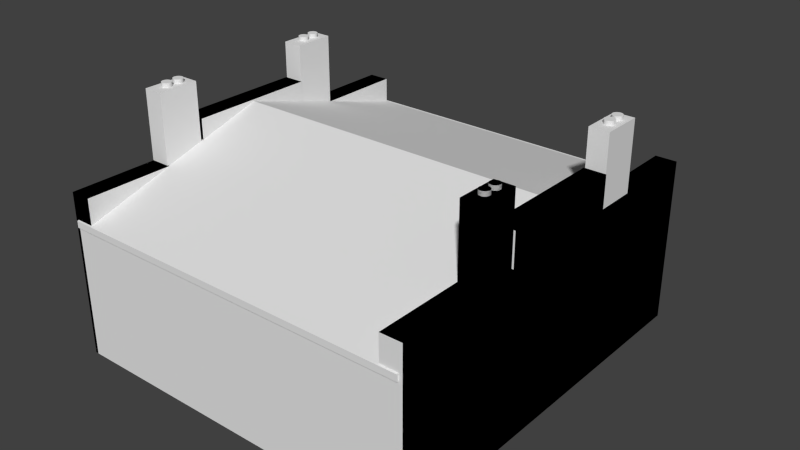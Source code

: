 # Source: house03.blend  (saved by Blender 2.76.0; exported with 4.5.12 LTS)
import bpy
from mathutils import Matrix  # noqa: F401  (used for matrix-valued properties, if any)

bpy.ops.wm.read_factory_settings(use_empty=True)
scene = bpy.context.scene
scene.name = 'Scene'

# ---- collections
col_collection_1 = bpy.data.collections.new('Collection 1'); scene.collection.children.link(col_collection_1)
col_collection_2 = bpy.data.collections.new('Collection 2'); scene.collection.children.link(col_collection_2)
col_collection_3 = bpy.data.collections.new('Collection 3'); scene.collection.children.link(col_collection_3)
col_collection_4 = bpy.data.collections.new('Collection 4'); scene.collection.children.link(col_collection_4)
col_collection_5 = bpy.data.collections.new('Collection 5'); scene.collection.children.link(col_collection_5)

# ---- materials (node trees are filled in below, after node groups)
mat_material = bpy.data.materials.new('Material')
mat_material.alpha_threshold = 0.0
mat_material.use_transparent_shadow = False
mat_material.roughness = 0.5
mat_material.line_color = (0.0, 0.0, 0.0, 1.0)

# ---- material node trees

# ---- world
world_world = bpy.data.worlds.new('World'); scene.world = world_world
world_world.color = (0.05088, 0.05088, 0.05088)
world_world.use_sun_shadow = False
world_world.sun_shadow_jitter_overblur = 0.0
world_world.cycles.sampling_method = 'MANUAL'
world_world.cycles.sample_map_resolution = 256

# ---- meshes
me_cylinder_009 = bpy.data.meshes.new('Cylinder.009')
me_cylinder_009.from_pydata([(0.0, 1.0, -1.0), (0.0, 1.0, 0.03556), (0.1951, 0.9808, -1.0), (0.1951, 0.9808, 0.03556), (0.3827, 0.9239, -1.0), (0.3827, 0.9239, 0.03556), (0.5556, 0.8315, -1.0), (0.5556, 0.8315, 0.03556), (0.7071, 0.7071, -1.0), (0.7071, 0.7071, 0.03556), (0.8315, 0.5556, -1.0), (0.8315, 0.5556, 0.03556), (0.9239, 0.3827, -1.0), (0.9239, 0.3827, 0.03556), (0.9808, 0.1951, -1.0), (0.9808, 0.1951, 0.03556), (1.0, 7.55e-08, -1.0), (1.0, 7.55e-08, 0.03556), (0.9808, -0.1951, -1.0), (0.9808, -0.1951, 0.03556), (0.9239, -0.3827, -1.0), (0.9239, -0.3827, 0.03556), (0.8315, -0.5556, -1.0), (0.8315, -0.5556, 0.03556), (0.7071, -0.7071, -1.0), (0.7071, -0.7071, 0.03556), (0.5556, -0.8315, -1.0), (0.5556, -0.8315, 0.03556), (0.3827, -0.9239, -1.0), (0.3827, -0.9239, 0.03556), (0.1951, -0.9808, -1.0), (0.1951, -0.9808, 0.03556), (-3.258e-07, -1.0, -1.0), (-3.258e-07, -1.0, 0.03556), (-0.1951, -0.9808, -1.0), (-0.1951, -0.9808, 0.03556), (-0.3827, -0.9239, -1.0), (-0.3827, -0.9239, 0.03556), (-0.5556, -0.8315, -1.0), (-0.5556, -0.8315, 0.03556), (-0.7071, -0.7071, -1.0), (-0.7071, -0.7071, 0.03556), (-0.8315, -0.5556, -1.0), (-0.8315, -0.5556, 0.03556), (-0.9239, -0.3827, -1.0), (-0.9239, -0.3827, 0.03556), (-0.9808, -0.1951, -1.0), (-0.9808, -0.1951, 0.03556), (-1.0, 9.656e-07, -1.0), (-1.0, 9.656e-07, 0.03556), (-0.9808, 0.1951, -1.0), (-0.9808, 0.1951, 0.03556), (-0.9239, 0.3827, -1.0), (-0.9239, 0.3827, 0.03556), (-0.8315, 0.5556, -1.0), (-0.8315, 0.5556, 0.03556), (-0.7071, 0.7071, -1.0), (-0.7071, 0.7071, 0.03556), (-0.5556, 0.8315, -1.0), (-0.5556, 0.8315, 0.03556), (-0.3827, 0.9239, -1.0), (-0.3827, 0.9239, 0.03556), (-0.1951, 0.9808, -1.0), (-0.1951, 0.9808, 0.03556)], [], [(0, 1, 3, 2), (2, 3, 5, 4), (4, 5, 7, 6), (6, 7, 9, 8), (8, 9, 11, 10), (10, 11, 13, 12), (12, 13, 15, 14), (14, 15, 17, 16), (16, 17, 19, 18), (18, 19, 21, 20), (20, 21, 23, 22), (22, 23, 25, 24), (24, 25, 27, 26), (26, 27, 29, 28), (28, 29, 31, 30), (30, 31, 33, 32), (32, 33, 35, 34), (34, 35, 37, 36), (36, 37, 39, 38), (38, 39, 41, 40), (40, 41, 43, 42), (42, 43, 45, 44), (44, 45, 47, 46), (46, 47, 49, 48), (48, 49, 51, 50), (50, 51, 53, 52), (52, 53, 55, 54), (54, 55, 57, 56), (56, 57, 59, 58), (58, 59, 61, 60), (3, 1, 63, 61, 59, 57, 55, 53, 51, 49, 47, 45, 43, 41, 39, 37, 35, 33, 31, 29, 27, 25, 23, 21, 19, 17, 15, 13, 11, 9, 7, 5), (62, 63, 1, 0), (60, 61, 63, 62), (0, 2, 4, 6, 8, 10, 12, 14, 16, 18, 20, 22, 24, 26, 28, 30, 32, 34, 36, 38, 40, 42, 44, 46, 48, 50, 52, 54, 56, 58, 60, 62)])
me_cylinder_009.use_remesh_preserve_volume = False
me_cylinder_009.use_remesh_preserve_attributes = False
me_cylinder_009.use_mirror_vertex_groups = False
me_cylinder_009.update()
me_cylinder_008 = bpy.data.meshes.new('Cylinder.008')
me_cylinder_008.from_pydata([(0.0, 1.0, -1.0), (0.0, 1.0, 0.03556), (0.1951, 0.9808, -1.0), (0.1951, 0.9808, 0.03556), (0.3827, 0.9239, -1.0), (0.3827, 0.9239, 0.03556), (0.5556, 0.8315, -1.0), (0.5556, 0.8315, 0.03556), (0.7071, 0.7071, -1.0), (0.7071, 0.7071, 0.03556), (0.8315, 0.5556, -1.0), (0.8315, 0.5556, 0.03556), (0.9239, 0.3827, -1.0), (0.9239, 0.3827, 0.03556), (0.9808, 0.1951, -1.0), (0.9808, 0.1951, 0.03556), (1.0, 7.55e-08, -1.0), (1.0, 7.55e-08, 0.03556), (0.9808, -0.1951, -1.0), (0.9808, -0.1951, 0.03556), (0.9239, -0.3827, -1.0), (0.9239, -0.3827, 0.03556), (0.8315, -0.5556, -1.0), (0.8315, -0.5556, 0.03556), (0.7071, -0.7071, -1.0), (0.7071, -0.7071, 0.03556), (0.5556, -0.8315, -1.0), (0.5556, -0.8315, 0.03556), (0.3827, -0.9239, -1.0), (0.3827, -0.9239, 0.03556), (0.1951, -0.9808, -1.0), (0.1951, -0.9808, 0.03556), (-3.258e-07, -1.0, -1.0), (-3.258e-07, -1.0, 0.03556), (-0.1951, -0.9808, -1.0), (-0.1951, -0.9808, 0.03556), (-0.3827, -0.9239, -1.0), (-0.3827, -0.9239, 0.03556), (-0.5556, -0.8315, -1.0), (-0.5556, -0.8315, 0.03556), (-0.7071, -0.7071, -1.0), (-0.7071, -0.7071, 0.03556), (-0.8315, -0.5556, -1.0), (-0.8315, -0.5556, 0.03556), (-0.9239, -0.3827, -1.0), (-0.9239, -0.3827, 0.03556), (-0.9808, -0.1951, -1.0), (-0.9808, -0.1951, 0.03556), (-1.0, 9.656e-07, -1.0), (-1.0, 9.656e-07, 0.03556), (-0.9808, 0.1951, -1.0), (-0.9808, 0.1951, 0.03556), (-0.9239, 0.3827, -1.0), (-0.9239, 0.3827, 0.03556), (-0.8315, 0.5556, -1.0), (-0.8315, 0.5556, 0.03556), (-0.7071, 0.7071, -1.0), (-0.7071, 0.7071, 0.03556), (-0.5556, 0.8315, -1.0), (-0.5556, 0.8315, 0.03556), (-0.3827, 0.9239, -1.0), (-0.3827, 0.9239, 0.03556), (-0.1951, 0.9808, -1.0), (-0.1951, 0.9808, 0.03556)], [], [(0, 1, 3, 2), (2, 3, 5, 4), (4, 5, 7, 6), (6, 7, 9, 8), (8, 9, 11, 10), (10, 11, 13, 12), (12, 13, 15, 14), (14, 15, 17, 16), (16, 17, 19, 18), (18, 19, 21, 20), (20, 21, 23, 22), (22, 23, 25, 24), (24, 25, 27, 26), (26, 27, 29, 28), (28, 29, 31, 30), (30, 31, 33, 32), (32, 33, 35, 34), (34, 35, 37, 36), (36, 37, 39, 38), (38, 39, 41, 40), (40, 41, 43, 42), (42, 43, 45, 44), (44, 45, 47, 46), (46, 47, 49, 48), (48, 49, 51, 50), (50, 51, 53, 52), (52, 53, 55, 54), (54, 55, 57, 56), (56, 57, 59, 58), (58, 59, 61, 60), (3, 1, 63, 61, 59, 57, 55, 53, 51, 49, 47, 45, 43, 41, 39, 37, 35, 33, 31, 29, 27, 25, 23, 21, 19, 17, 15, 13, 11, 9, 7, 5), (62, 63, 1, 0), (60, 61, 63, 62), (0, 2, 4, 6, 8, 10, 12, 14, 16, 18, 20, 22, 24, 26, 28, 30, 32, 34, 36, 38, 40, 42, 44, 46, 48, 50, 52, 54, 56, 58, 60, 62)])
me_cylinder_008.use_remesh_preserve_volume = False
me_cylinder_008.use_remesh_preserve_attributes = False
me_cylinder_008.use_mirror_vertex_groups = False
me_cylinder_008.update()
me_cylinder_007 = bpy.data.meshes.new('Cylinder.007')
me_cylinder_007.from_pydata([(0.0, 1.0, -1.0), (0.0, 1.0, 0.03556), (0.1951, 0.9808, -1.0), (0.1951, 0.9808, 0.03556), (0.3827, 0.9239, -1.0), (0.3827, 0.9239, 0.03556), (0.5556, 0.8315, -1.0), (0.5556, 0.8315, 0.03556), (0.7071, 0.7071, -1.0), (0.7071, 0.7071, 0.03556), (0.8315, 0.5556, -1.0), (0.8315, 0.5556, 0.03556), (0.9239, 0.3827, -1.0), (0.9239, 0.3827, 0.03556), (0.9808, 0.1951, -1.0), (0.9808, 0.1951, 0.03556), (1.0, 7.55e-08, -1.0), (1.0, 7.55e-08, 0.03556), (0.9808, -0.1951, -1.0), (0.9808, -0.1951, 0.03556), (0.9239, -0.3827, -1.0), (0.9239, -0.3827, 0.03556), (0.8315, -0.5556, -1.0), (0.8315, -0.5556, 0.03556), (0.7071, -0.7071, -1.0), (0.7071, -0.7071, 0.03556), (0.5556, -0.8315, -1.0), (0.5556, -0.8315, 0.03556), (0.3827, -0.9239, -1.0), (0.3827, -0.9239, 0.03556), (0.1951, -0.9808, -1.0), (0.1951, -0.9808, 0.03556), (-3.258e-07, -1.0, -1.0), (-3.258e-07, -1.0, 0.03556), (-0.1951, -0.9808, -1.0), (-0.1951, -0.9808, 0.03556), (-0.3827, -0.9239, -1.0), (-0.3827, -0.9239, 0.03556), (-0.5556, -0.8315, -1.0), (-0.5556, -0.8315, 0.03556), (-0.7071, -0.7071, -1.0), (-0.7071, -0.7071, 0.03556), (-0.8315, -0.5556, -1.0), (-0.8315, -0.5556, 0.03556), (-0.9239, -0.3827, -1.0), (-0.9239, -0.3827, 0.03556), (-0.9808, -0.1951, -1.0), (-0.9808, -0.1951, 0.03556), (-1.0, 9.656e-07, -1.0), (-1.0, 9.656e-07, 0.03556), (-0.9808, 0.1951, -1.0), (-0.9808, 0.1951, 0.03556), (-0.9239, 0.3827, -1.0), (-0.9239, 0.3827, 0.03556), (-0.8315, 0.5556, -1.0), (-0.8315, 0.5556, 0.03556), (-0.7071, 0.7071, -1.0), (-0.7071, 0.7071, 0.03556), (-0.5556, 0.8315, -1.0), (-0.5556, 0.8315, 0.03556), (-0.3827, 0.9239, -1.0), (-0.3827, 0.9239, 0.03556), (-0.1951, 0.9808, -1.0), (-0.1951, 0.9808, 0.03556)], [], [(0, 1, 3, 2), (2, 3, 5, 4), (4, 5, 7, 6), (6, 7, 9, 8), (8, 9, 11, 10), (10, 11, 13, 12), (12, 13, 15, 14), (14, 15, 17, 16), (16, 17, 19, 18), (18, 19, 21, 20), (20, 21, 23, 22), (22, 23, 25, 24), (24, 25, 27, 26), (26, 27, 29, 28), (28, 29, 31, 30), (30, 31, 33, 32), (32, 33, 35, 34), (34, 35, 37, 36), (36, 37, 39, 38), (38, 39, 41, 40), (40, 41, 43, 42), (42, 43, 45, 44), (44, 45, 47, 46), (46, 47, 49, 48), (48, 49, 51, 50), (50, 51, 53, 52), (52, 53, 55, 54), (54, 55, 57, 56), (56, 57, 59, 58), (58, 59, 61, 60), (3, 1, 63, 61, 59, 57, 55, 53, 51, 49, 47, 45, 43, 41, 39, 37, 35, 33, 31, 29, 27, 25, 23, 21, 19, 17, 15, 13, 11, 9, 7, 5), (62, 63, 1, 0), (60, 61, 63, 62), (0, 2, 4, 6, 8, 10, 12, 14, 16, 18, 20, 22, 24, 26, 28, 30, 32, 34, 36, 38, 40, 42, 44, 46, 48, 50, 52, 54, 56, 58, 60, 62)])
me_cylinder_007.use_remesh_preserve_volume = False
me_cylinder_007.use_remesh_preserve_attributes = False
me_cylinder_007.use_mirror_vertex_groups = False
me_cylinder_007.update()
me_cylinder_006 = bpy.data.meshes.new('Cylinder.006')
me_cylinder_006.from_pydata([(0.0, 1.0, -1.0), (0.0, 1.0, 0.03556), (0.1951, 0.9808, -1.0), (0.1951, 0.9808, 0.03556), (0.3827, 0.9239, -1.0), (0.3827, 0.9239, 0.03556), (0.5556, 0.8315, -1.0), (0.5556, 0.8315, 0.03556), (0.7071, 0.7071, -1.0), (0.7071, 0.7071, 0.03556), (0.8315, 0.5556, -1.0), (0.8315, 0.5556, 0.03556), (0.9239, 0.3827, -1.0), (0.9239, 0.3827, 0.03556), (0.9808, 0.1951, -1.0), (0.9808, 0.1951, 0.03556), (1.0, 7.55e-08, -1.0), (1.0, 7.55e-08, 0.03556), (0.9808, -0.1951, -1.0), (0.9808, -0.1951, 0.03556), (0.9239, -0.3827, -1.0), (0.9239, -0.3827, 0.03556), (0.8315, -0.5556, -1.0), (0.8315, -0.5556, 0.03556), (0.7071, -0.7071, -1.0), (0.7071, -0.7071, 0.03556), (0.5556, -0.8315, -1.0), (0.5556, -0.8315, 0.03556), (0.3827, -0.9239, -1.0), (0.3827, -0.9239, 0.03556), (0.1951, -0.9808, -1.0), (0.1951, -0.9808, 0.03556), (-3.258e-07, -1.0, -1.0), (-3.258e-07, -1.0, 0.03556), (-0.1951, -0.9808, -1.0), (-0.1951, -0.9808, 0.03556), (-0.3827, -0.9239, -1.0), (-0.3827, -0.9239, 0.03556), (-0.5556, -0.8315, -1.0), (-0.5556, -0.8315, 0.03556), (-0.7071, -0.7071, -1.0), (-0.7071, -0.7071, 0.03556), (-0.8315, -0.5556, -1.0), (-0.8315, -0.5556, 0.03556), (-0.9239, -0.3827, -1.0), (-0.9239, -0.3827, 0.03556), (-0.9808, -0.1951, -1.0), (-0.9808, -0.1951, 0.03556), (-1.0, 9.656e-07, -1.0), (-1.0, 9.656e-07, 0.03556), (-0.9808, 0.1951, -1.0), (-0.9808, 0.1951, 0.03556), (-0.9239, 0.3827, -1.0), (-0.9239, 0.3827, 0.03556), (-0.8315, 0.5556, -1.0), (-0.8315, 0.5556, 0.03556), (-0.7071, 0.7071, -1.0), (-0.7071, 0.7071, 0.03556), (-0.5556, 0.8315, -1.0), (-0.5556, 0.8315, 0.03556), (-0.3827, 0.9239, -1.0), (-0.3827, 0.9239, 0.03556), (-0.1951, 0.9808, -1.0), (-0.1951, 0.9808, 0.03556)], [], [(0, 1, 3, 2), (2, 3, 5, 4), (4, 5, 7, 6), (6, 7, 9, 8), (8, 9, 11, 10), (10, 11, 13, 12), (12, 13, 15, 14), (14, 15, 17, 16), (16, 17, 19, 18), (18, 19, 21, 20), (20, 21, 23, 22), (22, 23, 25, 24), (24, 25, 27, 26), (26, 27, 29, 28), (28, 29, 31, 30), (30, 31, 33, 32), (32, 33, 35, 34), (34, 35, 37, 36), (36, 37, 39, 38), (38, 39, 41, 40), (40, 41, 43, 42), (42, 43, 45, 44), (44, 45, 47, 46), (46, 47, 49, 48), (48, 49, 51, 50), (50, 51, 53, 52), (52, 53, 55, 54), (54, 55, 57, 56), (56, 57, 59, 58), (58, 59, 61, 60), (3, 1, 63, 61, 59, 57, 55, 53, 51, 49, 47, 45, 43, 41, 39, 37, 35, 33, 31, 29, 27, 25, 23, 21, 19, 17, 15, 13, 11, 9, 7, 5), (62, 63, 1, 0), (60, 61, 63, 62), (0, 2, 4, 6, 8, 10, 12, 14, 16, 18, 20, 22, 24, 26, 28, 30, 32, 34, 36, 38, 40, 42, 44, 46, 48, 50, 52, 54, 56, 58, 60, 62)])
me_cylinder_006.use_remesh_preserve_volume = False
me_cylinder_006.use_remesh_preserve_attributes = False
me_cylinder_006.use_mirror_vertex_groups = False
me_cylinder_006.update()
me_cylinder_005 = bpy.data.meshes.new('Cylinder.005')
me_cylinder_005.from_pydata([(0.0, 1.0, -1.0), (0.0, 1.0, 0.03556), (0.1951, 0.9808, -1.0), (0.1951, 0.9808, 0.03556), (0.3827, 0.9239, -1.0), (0.3827, 0.9239, 0.03556), (0.5556, 0.8315, -1.0), (0.5556, 0.8315, 0.03556), (0.7071, 0.7071, -1.0), (0.7071, 0.7071, 0.03556), (0.8315, 0.5556, -1.0), (0.8315, 0.5556, 0.03556), (0.9239, 0.3827, -1.0), (0.9239, 0.3827, 0.03556), (0.9808, 0.1951, -1.0), (0.9808, 0.1951, 0.03556), (1.0, 7.55e-08, -1.0), (1.0, 7.55e-08, 0.03556), (0.9808, -0.1951, -1.0), (0.9808, -0.1951, 0.03556), (0.9239, -0.3827, -1.0), (0.9239, -0.3827, 0.03556), (0.8315, -0.5556, -1.0), (0.8315, -0.5556, 0.03556), (0.7071, -0.7071, -1.0), (0.7071, -0.7071, 0.03556), (0.5556, -0.8315, -1.0), (0.5556, -0.8315, 0.03556), (0.3827, -0.9239, -1.0), (0.3827, -0.9239, 0.03556), (0.1951, -0.9808, -1.0), (0.1951, -0.9808, 0.03556), (-3.258e-07, -1.0, -1.0), (-3.258e-07, -1.0, 0.03556), (-0.1951, -0.9808, -1.0), (-0.1951, -0.9808, 0.03556), (-0.3827, -0.9239, -1.0), (-0.3827, -0.9239, 0.03556), (-0.5556, -0.8315, -1.0), (-0.5556, -0.8315, 0.03556), (-0.7071, -0.7071, -1.0), (-0.7071, -0.7071, 0.03556), (-0.8315, -0.5556, -1.0), (-0.8315, -0.5556, 0.03556), (-0.9239, -0.3827, -1.0), (-0.9239, -0.3827, 0.03556), (-0.9808, -0.1951, -1.0), (-0.9808, -0.1951, 0.03556), (-1.0, 9.656e-07, -1.0), (-1.0, 9.656e-07, 0.03556), (-0.9808, 0.1951, -1.0), (-0.9808, 0.1951, 0.03556), (-0.9239, 0.3827, -1.0), (-0.9239, 0.3827, 0.03556), (-0.8315, 0.5556, -1.0), (-0.8315, 0.5556, 0.03556), (-0.7071, 0.7071, -1.0), (-0.7071, 0.7071, 0.03556), (-0.5556, 0.8315, -1.0), (-0.5556, 0.8315, 0.03556), (-0.3827, 0.9239, -1.0), (-0.3827, 0.9239, 0.03556), (-0.1951, 0.9808, -1.0), (-0.1951, 0.9808, 0.03556)], [], [(0, 1, 3, 2), (2, 3, 5, 4), (4, 5, 7, 6), (6, 7, 9, 8), (8, 9, 11, 10), (10, 11, 13, 12), (12, 13, 15, 14), (14, 15, 17, 16), (16, 17, 19, 18), (18, 19, 21, 20), (20, 21, 23, 22), (22, 23, 25, 24), (24, 25, 27, 26), (26, 27, 29, 28), (28, 29, 31, 30), (30, 31, 33, 32), (32, 33, 35, 34), (34, 35, 37, 36), (36, 37, 39, 38), (38, 39, 41, 40), (40, 41, 43, 42), (42, 43, 45, 44), (44, 45, 47, 46), (46, 47, 49, 48), (48, 49, 51, 50), (50, 51, 53, 52), (52, 53, 55, 54), (54, 55, 57, 56), (56, 57, 59, 58), (58, 59, 61, 60), (3, 1, 63, 61, 59, 57, 55, 53, 51, 49, 47, 45, 43, 41, 39, 37, 35, 33, 31, 29, 27, 25, 23, 21, 19, 17, 15, 13, 11, 9, 7, 5), (62, 63, 1, 0), (60, 61, 63, 62), (0, 2, 4, 6, 8, 10, 12, 14, 16, 18, 20, 22, 24, 26, 28, 30, 32, 34, 36, 38, 40, 42, 44, 46, 48, 50, 52, 54, 56, 58, 60, 62)])
me_cylinder_005.use_remesh_preserve_volume = False
me_cylinder_005.use_remesh_preserve_attributes = False
me_cylinder_005.use_mirror_vertex_groups = False
me_cylinder_005.update()
me_cylinder_004 = bpy.data.meshes.new('Cylinder.004')
me_cylinder_004.from_pydata([(0.0, 1.0, -1.0), (0.0, 1.0, 0.03556), (0.1951, 0.9808, -1.0), (0.1951, 0.9808, 0.03556), (0.3827, 0.9239, -1.0), (0.3827, 0.9239, 0.03556), (0.5556, 0.8315, -1.0), (0.5556, 0.8315, 0.03556), (0.7071, 0.7071, -1.0), (0.7071, 0.7071, 0.03556), (0.8315, 0.5556, -1.0), (0.8315, 0.5556, 0.03556), (0.9239, 0.3827, -1.0), (0.9239, 0.3827, 0.03556), (0.9808, 0.1951, -1.0), (0.9808, 0.1951, 0.03556), (1.0, 7.55e-08, -1.0), (1.0, 7.55e-08, 0.03556), (0.9808, -0.1951, -1.0), (0.9808, -0.1951, 0.03556), (0.9239, -0.3827, -1.0), (0.9239, -0.3827, 0.03556), (0.8315, -0.5556, -1.0), (0.8315, -0.5556, 0.03556), (0.7071, -0.7071, -1.0), (0.7071, -0.7071, 0.03556), (0.5556, -0.8315, -1.0), (0.5556, -0.8315, 0.03556), (0.3827, -0.9239, -1.0), (0.3827, -0.9239, 0.03556), (0.1951, -0.9808, -1.0), (0.1951, -0.9808, 0.03556), (-3.258e-07, -1.0, -1.0), (-3.258e-07, -1.0, 0.03556), (-0.1951, -0.9808, -1.0), (-0.1951, -0.9808, 0.03556), (-0.3827, -0.9239, -1.0), (-0.3827, -0.9239, 0.03556), (-0.5556, -0.8315, -1.0), (-0.5556, -0.8315, 0.03556), (-0.7071, -0.7071, -1.0), (-0.7071, -0.7071, 0.03556), (-0.8315, -0.5556, -1.0), (-0.8315, -0.5556, 0.03556), (-0.9239, -0.3827, -1.0), (-0.9239, -0.3827, 0.03556), (-0.9808, -0.1951, -1.0), (-0.9808, -0.1951, 0.03556), (-1.0, 9.656e-07, -1.0), (-1.0, 9.656e-07, 0.03556), (-0.9808, 0.1951, -1.0), (-0.9808, 0.1951, 0.03556), (-0.9239, 0.3827, -1.0), (-0.9239, 0.3827, 0.03556), (-0.8315, 0.5556, -1.0), (-0.8315, 0.5556, 0.03556), (-0.7071, 0.7071, -1.0), (-0.7071, 0.7071, 0.03556), (-0.5556, 0.8315, -1.0), (-0.5556, 0.8315, 0.03556), (-0.3827, 0.9239, -1.0), (-0.3827, 0.9239, 0.03556), (-0.1951, 0.9808, -1.0), (-0.1951, 0.9808, 0.03556)], [], [(0, 1, 3, 2), (2, 3, 5, 4), (4, 5, 7, 6), (6, 7, 9, 8), (8, 9, 11, 10), (10, 11, 13, 12), (12, 13, 15, 14), (14, 15, 17, 16), (16, 17, 19, 18), (18, 19, 21, 20), (20, 21, 23, 22), (22, 23, 25, 24), (24, 25, 27, 26), (26, 27, 29, 28), (28, 29, 31, 30), (30, 31, 33, 32), (32, 33, 35, 34), (34, 35, 37, 36), (36, 37, 39, 38), (38, 39, 41, 40), (40, 41, 43, 42), (42, 43, 45, 44), (44, 45, 47, 46), (46, 47, 49, 48), (48, 49, 51, 50), (50, 51, 53, 52), (52, 53, 55, 54), (54, 55, 57, 56), (56, 57, 59, 58), (58, 59, 61, 60), (3, 1, 63, 61, 59, 57, 55, 53, 51, 49, 47, 45, 43, 41, 39, 37, 35, 33, 31, 29, 27, 25, 23, 21, 19, 17, 15, 13, 11, 9, 7, 5), (62, 63, 1, 0), (60, 61, 63, 62), (0, 2, 4, 6, 8, 10, 12, 14, 16, 18, 20, 22, 24, 26, 28, 30, 32, 34, 36, 38, 40, 42, 44, 46, 48, 50, 52, 54, 56, 58, 60, 62)])
me_cylinder_004.use_remesh_preserve_volume = False
me_cylinder_004.use_remesh_preserve_attributes = False
me_cylinder_004.use_mirror_vertex_groups = False
me_cylinder_004.update()
me_cylinder_003 = bpy.data.meshes.new('Cylinder.003')
me_cylinder_003.from_pydata([(0.0, 1.0, -1.0), (0.0, 1.0, 0.03556), (0.1951, 0.9808, -1.0), (0.1951, 0.9808, 0.03556), (0.3827, 0.9239, -1.0), (0.3827, 0.9239, 0.03556), (0.5556, 0.8315, -1.0), (0.5556, 0.8315, 0.03556), (0.7071, 0.7071, -1.0), (0.7071, 0.7071, 0.03556), (0.8315, 0.5556, -1.0), (0.8315, 0.5556, 0.03556), (0.9239, 0.3827, -1.0), (0.9239, 0.3827, 0.03556), (0.9808, 0.1951, -1.0), (0.9808, 0.1951, 0.03556), (1.0, 7.55e-08, -1.0), (1.0, 7.55e-08, 0.03556), (0.9808, -0.1951, -1.0), (0.9808, -0.1951, 0.03556), (0.9239, -0.3827, -1.0), (0.9239, -0.3827, 0.03556), (0.8315, -0.5556, -1.0), (0.8315, -0.5556, 0.03556), (0.7071, -0.7071, -1.0), (0.7071, -0.7071, 0.03556), (0.5556, -0.8315, -1.0), (0.5556, -0.8315, 0.03556), (0.3827, -0.9239, -1.0), (0.3827, -0.9239, 0.03556), (0.1951, -0.9808, -1.0), (0.1951, -0.9808, 0.03556), (-3.258e-07, -1.0, -1.0), (-3.258e-07, -1.0, 0.03556), (-0.1951, -0.9808, -1.0), (-0.1951, -0.9808, 0.03556), (-0.3827, -0.9239, -1.0), (-0.3827, -0.9239, 0.03556), (-0.5556, -0.8315, -1.0), (-0.5556, -0.8315, 0.03556), (-0.7071, -0.7071, -1.0), (-0.7071, -0.7071, 0.03556), (-0.8315, -0.5556, -1.0), (-0.8315, -0.5556, 0.03556), (-0.9239, -0.3827, -1.0), (-0.9239, -0.3827, 0.03556), (-0.9808, -0.1951, -1.0), (-0.9808, -0.1951, 0.03556), (-1.0, 9.656e-07, -1.0), (-1.0, 9.656e-07, 0.03556), (-0.9808, 0.1951, -1.0), (-0.9808, 0.1951, 0.03556), (-0.9239, 0.3827, -1.0), (-0.9239, 0.3827, 0.03556), (-0.8315, 0.5556, -1.0), (-0.8315, 0.5556, 0.03556), (-0.7071, 0.7071, -1.0), (-0.7071, 0.7071, 0.03556), (-0.5556, 0.8315, -1.0), (-0.5556, 0.8315, 0.03556), (-0.3827, 0.9239, -1.0), (-0.3827, 0.9239, 0.03556), (-0.1951, 0.9808, -1.0), (-0.1951, 0.9808, 0.03556)], [], [(0, 1, 3, 2), (2, 3, 5, 4), (4, 5, 7, 6), (6, 7, 9, 8), (8, 9, 11, 10), (10, 11, 13, 12), (12, 13, 15, 14), (14, 15, 17, 16), (16, 17, 19, 18), (18, 19, 21, 20), (20, 21, 23, 22), (22, 23, 25, 24), (24, 25, 27, 26), (26, 27, 29, 28), (28, 29, 31, 30), (30, 31, 33, 32), (32, 33, 35, 34), (34, 35, 37, 36), (36, 37, 39, 38), (38, 39, 41, 40), (40, 41, 43, 42), (42, 43, 45, 44), (44, 45, 47, 46), (46, 47, 49, 48), (48, 49, 51, 50), (50, 51, 53, 52), (52, 53, 55, 54), (54, 55, 57, 56), (56, 57, 59, 58), (58, 59, 61, 60), (3, 1, 63, 61, 59, 57, 55, 53, 51, 49, 47, 45, 43, 41, 39, 37, 35, 33, 31, 29, 27, 25, 23, 21, 19, 17, 15, 13, 11, 9, 7, 5), (62, 63, 1, 0), (60, 61, 63, 62), (0, 2, 4, 6, 8, 10, 12, 14, 16, 18, 20, 22, 24, 26, 28, 30, 32, 34, 36, 38, 40, 42, 44, 46, 48, 50, 52, 54, 56, 58, 60, 62)])
me_cylinder_003.use_remesh_preserve_volume = False
me_cylinder_003.use_remesh_preserve_attributes = False
me_cylinder_003.use_mirror_vertex_groups = False
me_cylinder_003.update()
me_cylinder_002 = bpy.data.meshes.new('Cylinder.002')
me_cylinder_002.from_pydata([(0.0, 1.0, -1.0), (0.0, 1.0, 0.03556), (0.1951, 0.9808, -1.0), (0.1951, 0.9808, 0.03556), (0.3827, 0.9239, -1.0), (0.3827, 0.9239, 0.03556), (0.5556, 0.8315, -1.0), (0.5556, 0.8315, 0.03556), (0.7071, 0.7071, -1.0), (0.7071, 0.7071, 0.03556), (0.8315, 0.5556, -1.0), (0.8315, 0.5556, 0.03556), (0.9239, 0.3827, -1.0), (0.9239, 0.3827, 0.03556), (0.9808, 0.1951, -1.0), (0.9808, 0.1951, 0.03556), (1.0, 7.55e-08, -1.0), (1.0, 7.55e-08, 0.03556), (0.9808, -0.1951, -1.0), (0.9808, -0.1951, 0.03556), (0.9239, -0.3827, -1.0), (0.9239, -0.3827, 0.03556), (0.8315, -0.5556, -1.0), (0.8315, -0.5556, 0.03556), (0.7071, -0.7071, -1.0), (0.7071, -0.7071, 0.03556), (0.5556, -0.8315, -1.0), (0.5556, -0.8315, 0.03556), (0.3827, -0.9239, -1.0), (0.3827, -0.9239, 0.03556), (0.1951, -0.9808, -1.0), (0.1951, -0.9808, 0.03556), (-3.258e-07, -1.0, -1.0), (-3.258e-07, -1.0, 0.03556), (-0.1951, -0.9808, -1.0), (-0.1951, -0.9808, 0.03556), (-0.3827, -0.9239, -1.0), (-0.3827, -0.9239, 0.03556), (-0.5556, -0.8315, -1.0), (-0.5556, -0.8315, 0.03556), (-0.7071, -0.7071, -1.0), (-0.7071, -0.7071, 0.03556), (-0.8315, -0.5556, -1.0), (-0.8315, -0.5556, 0.03556), (-0.9239, -0.3827, -1.0), (-0.9239, -0.3827, 0.03556), (-0.9808, -0.1951, -1.0), (-0.9808, -0.1951, 0.03556), (-1.0, 9.656e-07, -1.0), (-1.0, 9.656e-07, 0.03556), (-0.9808, 0.1951, -1.0), (-0.9808, 0.1951, 0.03556), (-0.9239, 0.3827, -1.0), (-0.9239, 0.3827, 0.03556), (-0.8315, 0.5556, -1.0), (-0.8315, 0.5556, 0.03556), (-0.7071, 0.7071, -1.0), (-0.7071, 0.7071, 0.03556), (-0.5556, 0.8315, -1.0), (-0.5556, 0.8315, 0.03556), (-0.3827, 0.9239, -1.0), (-0.3827, 0.9239, 0.03556), (-0.1951, 0.9808, -1.0), (-0.1951, 0.9808, 0.03556)], [], [(0, 1, 3, 2), (2, 3, 5, 4), (4, 5, 7, 6), (6, 7, 9, 8), (8, 9, 11, 10), (10, 11, 13, 12), (12, 13, 15, 14), (14, 15, 17, 16), (16, 17, 19, 18), (18, 19, 21, 20), (20, 21, 23, 22), (22, 23, 25, 24), (24, 25, 27, 26), (26, 27, 29, 28), (28, 29, 31, 30), (30, 31, 33, 32), (32, 33, 35, 34), (34, 35, 37, 36), (36, 37, 39, 38), (38, 39, 41, 40), (40, 41, 43, 42), (42, 43, 45, 44), (44, 45, 47, 46), (46, 47, 49, 48), (48, 49, 51, 50), (50, 51, 53, 52), (52, 53, 55, 54), (54, 55, 57, 56), (56, 57, 59, 58), (58, 59, 61, 60), (3, 1, 63, 61, 59, 57, 55, 53, 51, 49, 47, 45, 43, 41, 39, 37, 35, 33, 31, 29, 27, 25, 23, 21, 19, 17, 15, 13, 11, 9, 7, 5), (62, 63, 1, 0), (60, 61, 63, 62), (0, 2, 4, 6, 8, 10, 12, 14, 16, 18, 20, 22, 24, 26, 28, 30, 32, 34, 36, 38, 40, 42, 44, 46, 48, 50, 52, 54, 56, 58, 60, 62)])
me_cylinder_002.use_remesh_preserve_volume = False
me_cylinder_002.use_remesh_preserve_attributes = False
me_cylinder_002.use_mirror_vertex_groups = False
me_cylinder_002.update()
me_cylinder_001 = bpy.data.meshes.new('Cylinder.001')
me_cylinder_001.from_pydata([(0.0, 1.0, -1.0), (0.0, 1.0, 0.03556), (0.1951, 0.9808, -1.0), (0.1951, 0.9808, 0.03556), (0.3827, 0.9239, -1.0), (0.3827, 0.9239, 0.03556), (0.5556, 0.8315, -1.0), (0.5556, 0.8315, 0.03556), (0.7071, 0.7071, -1.0), (0.7071, 0.7071, 0.03556), (0.8315, 0.5556, -1.0), (0.8315, 0.5556, 0.03556), (0.9239, 0.3827, -1.0), (0.9239, 0.3827, 0.03556), (0.9808, 0.1951, -1.0), (0.9808, 0.1951, 0.03556), (1.0, 7.55e-08, -1.0), (1.0, 7.55e-08, 0.03556), (0.9808, -0.1951, -1.0), (0.9808, -0.1951, 0.03556), (0.9239, -0.3827, -1.0), (0.9239, -0.3827, 0.03556), (0.8315, -0.5556, -1.0), (0.8315, -0.5556, 0.03556), (0.7071, -0.7071, -1.0), (0.7071, -0.7071, 0.03556), (0.5556, -0.8315, -1.0), (0.5556, -0.8315, 0.03556), (0.3827, -0.9239, -1.0), (0.3827, -0.9239, 0.03556), (0.1951, -0.9808, -1.0), (0.1951, -0.9808, 0.03556), (-3.258e-07, -1.0, -1.0), (-3.258e-07, -1.0, 0.03556), (-0.1951, -0.9808, -1.0), (-0.1951, -0.9808, 0.03556), (-0.3827, -0.9239, -1.0), (-0.3827, -0.9239, 0.03556), (-0.5556, -0.8315, -1.0), (-0.5556, -0.8315, 0.03556), (-0.7071, -0.7071, -1.0), (-0.7071, -0.7071, 0.03556), (-0.8315, -0.5556, -1.0), (-0.8315, -0.5556, 0.03556), (-0.9239, -0.3827, -1.0), (-0.9239, -0.3827, 0.03556), (-0.9808, -0.1951, -1.0), (-0.9808, -0.1951, 0.03556), (-1.0, 9.656e-07, -1.0), (-1.0, 9.656e-07, 0.03556), (-0.9808, 0.1951, -1.0), (-0.9808, 0.1951, 0.03556), (-0.9239, 0.3827, -1.0), (-0.9239, 0.3827, 0.03556), (-0.8315, 0.5556, -1.0), (-0.8315, 0.5556, 0.03556), (-0.7071, 0.7071, -1.0), (-0.7071, 0.7071, 0.03556), (-0.5556, 0.8315, -1.0), (-0.5556, 0.8315, 0.03556), (-0.3827, 0.9239, -1.0), (-0.3827, 0.9239, 0.03556), (-0.1951, 0.9808, -1.0), (-0.1951, 0.9808, 0.03556)], [], [(0, 1, 3, 2), (2, 3, 5, 4), (4, 5, 7, 6), (6, 7, 9, 8), (8, 9, 11, 10), (10, 11, 13, 12), (12, 13, 15, 14), (14, 15, 17, 16), (16, 17, 19, 18), (18, 19, 21, 20), (20, 21, 23, 22), (22, 23, 25, 24), (24, 25, 27, 26), (26, 27, 29, 28), (28, 29, 31, 30), (30, 31, 33, 32), (32, 33, 35, 34), (34, 35, 37, 36), (36, 37, 39, 38), (38, 39, 41, 40), (40, 41, 43, 42), (42, 43, 45, 44), (44, 45, 47, 46), (46, 47, 49, 48), (48, 49, 51, 50), (50, 51, 53, 52), (52, 53, 55, 54), (54, 55, 57, 56), (56, 57, 59, 58), (58, 59, 61, 60), (3, 1, 63, 61, 59, 57, 55, 53, 51, 49, 47, 45, 43, 41, 39, 37, 35, 33, 31, 29, 27, 25, 23, 21, 19, 17, 15, 13, 11, 9, 7, 5), (62, 63, 1, 0), (60, 61, 63, 62), (0, 2, 4, 6, 8, 10, 12, 14, 16, 18, 20, 22, 24, 26, 28, 30, 32, 34, 36, 38, 40, 42, 44, 46, 48, 50, 52, 54, 56, 58, 60, 62)])
me_cylinder_001.use_remesh_preserve_volume = False
me_cylinder_001.use_remesh_preserve_attributes = False
me_cylinder_001.use_mirror_vertex_groups = False
me_cylinder_001.update()
me_cylinder = bpy.data.meshes.new('Cylinder')
me_cylinder.from_pydata([(0.0, 1.0, -1.0), (0.0, 1.0, 0.03556), (0.1951, 0.9808, -1.0), (0.1951, 0.9808, 0.03556), (0.3827, 0.9239, -1.0), (0.3827, 0.9239, 0.03556), (0.5556, 0.8315, -1.0), (0.5556, 0.8315, 0.03556), (0.7071, 0.7071, -1.0), (0.7071, 0.7071, 0.03556), (0.8315, 0.5556, -1.0), (0.8315, 0.5556, 0.03556), (0.9239, 0.3827, -1.0), (0.9239, 0.3827, 0.03556), (0.9808, 0.1951, -1.0), (0.9808, 0.1951, 0.03556), (1.0, 7.55e-08, -1.0), (1.0, 7.55e-08, 0.03556), (0.9808, -0.1951, -1.0), (0.9808, -0.1951, 0.03556), (0.9239, -0.3827, -1.0), (0.9239, -0.3827, 0.03556), (0.8315, -0.5556, -1.0), (0.8315, -0.5556, 0.03556), (0.7071, -0.7071, -1.0), (0.7071, -0.7071, 0.03556), (0.5556, -0.8315, -1.0), (0.5556, -0.8315, 0.03556), (0.3827, -0.9239, -1.0), (0.3827, -0.9239, 0.03556), (0.1951, -0.9808, -1.0), (0.1951, -0.9808, 0.03556), (-3.258e-07, -1.0, -1.0), (-3.258e-07, -1.0, 0.03556), (-0.1951, -0.9808, -1.0), (-0.1951, -0.9808, 0.03556), (-0.3827, -0.9239, -1.0), (-0.3827, -0.9239, 0.03556), (-0.5556, -0.8315, -1.0), (-0.5556, -0.8315, 0.03556), (-0.7071, -0.7071, -1.0), (-0.7071, -0.7071, 0.03556), (-0.8315, -0.5556, -1.0), (-0.8315, -0.5556, 0.03556), (-0.9239, -0.3827, -1.0), (-0.9239, -0.3827, 0.03556), (-0.9808, -0.1951, -1.0), (-0.9808, -0.1951, 0.03556), (-1.0, 9.656e-07, -1.0), (-1.0, 9.656e-07, 0.03556), (-0.9808, 0.1951, -1.0), (-0.9808, 0.1951, 0.03556), (-0.9239, 0.3827, -1.0), (-0.9239, 0.3827, 0.03556), (-0.8315, 0.5556, -1.0), (-0.8315, 0.5556, 0.03556), (-0.7071, 0.7071, -1.0), (-0.7071, 0.7071, 0.03556), (-0.5556, 0.8315, -1.0), (-0.5556, 0.8315, 0.03556), (-0.3827, 0.9239, -1.0), (-0.3827, 0.9239, 0.03556), (-0.1951, 0.9808, -1.0), (-0.1951, 0.9808, 0.03556)], [], [(0, 1, 3, 2), (2, 3, 5, 4), (4, 5, 7, 6), (6, 7, 9, 8), (8, 9, 11, 10), (10, 11, 13, 12), (12, 13, 15, 14), (14, 15, 17, 16), (16, 17, 19, 18), (18, 19, 21, 20), (20, 21, 23, 22), (22, 23, 25, 24), (24, 25, 27, 26), (26, 27, 29, 28), (28, 29, 31, 30), (30, 31, 33, 32), (32, 33, 35, 34), (34, 35, 37, 36), (36, 37, 39, 38), (38, 39, 41, 40), (40, 41, 43, 42), (42, 43, 45, 44), (44, 45, 47, 46), (46, 47, 49, 48), (48, 49, 51, 50), (50, 51, 53, 52), (52, 53, 55, 54), (54, 55, 57, 56), (56, 57, 59, 58), (58, 59, 61, 60), (3, 1, 63, 61, 59, 57, 55, 53, 51, 49, 47, 45, 43, 41, 39, 37, 35, 33, 31, 29, 27, 25, 23, 21, 19, 17, 15, 13, 11, 9, 7, 5), (62, 63, 1, 0), (60, 61, 63, 62), (0, 2, 4, 6, 8, 10, 12, 14, 16, 18, 20, 22, 24, 26, 28, 30, 32, 34, 36, 38, 40, 42, 44, 46, 48, 50, 52, 54, 56, 58, 60, 62)])
me_cylinder.use_remesh_preserve_volume = False
me_cylinder.use_remesh_preserve_attributes = False
me_cylinder.use_mirror_vertex_groups = False
me_cylinder.update()
me_cube = bpy.data.meshes.new('Cube')
me_cube.from_pydata([(1.003, 1.0, 0.0), (1.003, -1.0, 0.0), (-0.9972, 1.0, 2.0), (1.003, 1.0, 2.0), (1.003, -1.0, 2.0), (1.021, 1.0, -1.844e-08), (1.021, -1.0, -1.844e-08), (1.021, 1.0, 2.0), (1.021, -1.0, 2.0), (-1.015, 1.0, 2.0), (1.003, 0.3333, 0.0), (1.003, -0.3333, 0.0), (1.003, 0.3333, 2.0), (1.003, -0.3333, 2.0), (1.021, 0.3333, -1.844e-08), (1.021, -0.3333, -1.844e-08), (1.021, 0.3333, 2.0), (1.021, -0.3333, 2.0), (1.003, -0.3333, 2.0), (1.003, -1.0, 2.0), (1.021, -1.0, 2.0), (1.021, -0.3333, 2.0), (1.003, 1.0, 2.0), (1.003, 0.3333, 2.0), (1.021, 0.3333, 2.0), (1.021, 1.0, 2.0), (1.003, 0.3333, 2.0), (1.003, -0.3333, 2.0), (1.021, -0.3333, 2.0), (1.021, 0.3333, 2.0), (1.003, -0.3333, 2.5), (1.003, -1.0, 2.5), (1.021, -1.0, 2.5), (1.021, -0.3333, 2.5), (1.003, 1.0, 2.5), (1.003, 0.3333, 2.5), (1.021, 0.3333, 2.5), (1.021, 1.0, 2.5), (1.003, 0.3333, 2.5), (1.003, -0.3333, 2.5), (1.021, -0.3333, 2.5), (1.021, 0.3333, 2.5), (1.003, -0.3333, 3.0), (1.003, 0.3333, 3.0), (1.021, -0.3333, 3.0), (1.021, 0.3333, 3.0), (0.9028, -1.0, 2.0), (0.9028, -1.0, 2.5), (0.9028, -0.3333, 2.5), (0.9028, -0.3333, 2.0), (0.9028, 0.3333, 2.0), (0.9028, 0.3333, 2.5), (0.9028, 1.0, 2.5), (0.9028, 1.0, 2.0), (0.9028, 0.3333, 2.5), (0.9028, -0.3333, 2.5), (0.9028, -0.3333, 3.0), (0.9028, 0.3333, 3.0), (1.003, -0.3333, 2.5), (1.003, -1.0, 2.5), (1.021, -1.0, 2.5), (1.021, -0.3333, 2.5), (1.003, 1.0, 2.5), (1.003, 0.3333, 2.5), (1.021, 0.3333, 2.5), (1.021, 1.0, 2.5), (1.003, -0.3333, 3.0), (1.003, 0.3333, 3.0), (1.021, -0.3333, 3.0), (1.021, 0.3333, 3.0), (0.9028, -1.0, 2.5), (0.9028, -0.3333, 2.5), (0.9028, 0.3333, 2.5), (0.9028, 1.0, 2.5), (0.9028, -0.3333, 3.0), (0.9028, 0.3333, 3.0), (1.003, 1.0, 0.0), (1.003, 1.0, 2.0), (1.021, 1.0, -1.844e-08), (1.021, -1.0, -1.844e-08), (1.021, 1.0, 2.0), (1.021, -1.0, 2.0), (1.021, 0.3333, -1.844e-08), (1.021, -0.3333, -1.844e-08), (1.021, 0.3333, 2.0), (1.021, -0.3333, 2.0), (1.021, -1.0, 2.0), (1.021, -0.3333, 2.0), (1.003, 1.0, 2.0), (1.021, 0.3333, 2.0), (1.021, 1.0, 2.0), (1.021, -0.3333, 2.0), (1.021, 0.3333, 2.0), (1.003, -0.3333, 2.5), (1.003, -1.0, 2.5), (1.021, -1.0, 2.5), (1.021, -0.3333, 2.5), (1.003, 1.0, 2.5), (1.021, 0.3333, 2.5), (1.021, 1.0, 2.5), (1.003, 0.3333, 2.5), (1.021, -0.3333, 2.5), (1.021, 0.3333, 2.5), (1.003, -0.3333, 3.0), (1.003, 0.3333, 3.0), (1.021, -0.3333, 3.0), (1.021, 0.3333, 3.0), (0.9028, -1.0, 2.5), (0.9028, -0.3333, 2.5), (0.9028, 1.0, 2.5), (0.9028, 1.0, 2.0), (0.9028, 0.3333, 2.5), (0.9028, -0.3333, 3.0), (0.9028, 0.3333, 3.0), (1.003, -0.3333, 2.5), (1.003, -1.0, 2.5), (1.021, -1.0, 2.5), (1.021, -0.3333, 2.5), (1.003, 1.0, 2.5), (1.003, 0.3333, 2.5), (1.021, 0.3333, 2.5), (1.021, 1.0, 2.5), (1.003, -0.3333, 3.0), (1.003, 0.3333, 3.0), (1.021, -0.3333, 3.0), (1.021, 0.3333, 3.0), (0.9028, -1.0, 2.5), (0.9028, -0.3333, 2.5), (0.9028, 0.3333, 2.5), (0.9028, 1.0, 2.5), (0.9028, -0.3333, 3.0), (0.9028, 0.3333, 3.0), (-1.0, -1.0, 0.0), (-1.0, 1.0, 0.0), (1.0, -1.0, 2.0), (-1.0, -1.0, 2.0), (-1.0, 1.0, 2.0), (-1.018, -1.0, -1.844e-08), (-1.018, 1.0, -1.844e-08), (-1.018, -1.0, 2.0), (-1.018, 1.0, 2.0), (1.018, -1.0, 2.0), (-1.0, -0.3333, 0.0), (-1.0, 0.3333, 0.0), (-1.0, -0.3333, 2.0), (-1.0, 0.3333, 2.0), (-1.018, -0.3333, -1.844e-08), (-1.018, 0.3333, -1.844e-08), (-1.018, -0.3333, 2.0), (-1.018, 0.3333, 2.0), (-1.0, 0.3333, 2.0), (-1.0, 1.0, 2.0), (-1.018, 1.0, 2.0), (-1.018, 0.3333, 2.0), (-1.0, -1.0, 2.0), (-1.0, -0.3333, 2.0), (-1.018, -0.3333, 2.0), (-1.018, -1.0, 2.0), (-1.0, -0.3333, 2.0), (-1.0, 0.3333, 2.0), (-1.018, 0.3333, 2.0), (-1.018, -0.3333, 2.0), (-1.0, 0.3333, 2.5), (-1.0, 1.0, 2.5), (-1.018, 1.0, 2.5), (-1.018, 0.3333, 2.5), (-1.0, -1.0, 2.5), (-1.0, -0.3333, 2.5), (-1.018, -0.3333, 2.5), (-1.018, -1.0, 2.5), (-1.0, -0.3333, 2.5), (-1.0, 0.3333, 2.5), (-1.018, 0.3333, 2.5), (-1.018, -0.3333, 2.5), (-1.0, 0.3333, 3.0), (-1.0, -0.3333, 3.0), (-1.018, 0.3333, 3.0), (-1.018, -0.3333, 3.0), (-0.9, 1.0, 2.0), (-0.9, 1.0, 2.5), (-0.9, 0.3333, 2.5), (-0.9, 0.3333, 2.0), (-0.9, -0.3333, 2.0), (-0.9, -0.3333, 2.5), (-0.9, -1.0, 2.5), (-0.9, -1.0, 2.0), (-0.9, -0.3333, 2.5), (-0.9, 0.3333, 2.5), (-0.9, 0.3333, 3.0), (-0.9, -0.3333, 3.0), (-1.0, 0.3333, 2.5), (-1.0, 1.0, 2.5), (-1.018, 1.0, 2.5), (-1.018, 0.3333, 2.5), (-1.0, -1.0, 2.5), (-1.0, -0.3333, 2.5), (-1.018, -0.3333, 2.5), (-1.018, -1.0, 2.5), (-1.0, 0.3333, 3.0), (-1.0, -0.3333, 3.0), (-1.018, 0.3333, 3.0), (-1.018, -0.3333, 3.0), (-0.9, 1.0, 2.5), (-0.9, 0.3333, 2.5), (-0.9, -0.3333, 2.5), (-0.9, -1.0, 2.5), (-0.9, 0.3333, 3.0), (-0.9, -0.3333, 3.0), (-1.0, -1.0, 0.0), (-1.0, -1.0, 2.0), (-1.018, -1.0, -1.844e-08), (-1.018, 1.0, -1.844e-08), (-1.018, -1.0, 2.0), (-1.018, 1.0, 2.0), (-1.018, -0.3333, -1.844e-08), (-1.018, 0.3333, -1.844e-08), (-1.018, -0.3333, 2.0), (-1.018, 0.3333, 2.0), (-1.018, 1.0, 2.0), (-1.018, 0.3333, 2.0), (-1.0, -1.0, 2.0), (-1.018, -0.3333, 2.0), (-1.018, -1.0, 2.0), (-1.018, 0.3333, 2.0), (-1.018, -0.3333, 2.0), (-1.0, 0.3333, 2.5), (-1.0, 1.0, 2.5), (-1.018, 1.0, 2.5), (-1.018, 0.3333, 2.5), (-1.0, -1.0, 2.5), (-1.018, -0.3333, 2.5), (-1.018, -1.0, 2.5), (-1.0, -0.3333, 2.5), (-1.018, 0.3333, 2.5), (-1.018, -0.3333, 2.5), (-1.0, 0.3333, 3.0), (-1.0, -0.3333, 3.0), (-1.018, 0.3333, 3.0), (-1.018, -0.3333, 3.0), (-0.9, 1.0, 2.5), (-0.9, 0.3333, 2.5), (-0.9, -1.0, 2.5), (-0.9, -1.0, 2.0), (-0.9, -0.3333, 2.5), (-0.9, 0.3333, 3.0), (-0.9, -0.3333, 3.0), (-1.0, 0.3333, 2.5), (-1.0, 1.0, 2.5), (-1.018, 1.0, 2.5), (-1.018, 0.3333, 2.5), (-1.0, -1.0, 2.5), (-1.0, -0.3333, 2.5), (-1.018, -0.3333, 2.5), (-1.018, -1.0, 2.5), (-1.0, 0.3333, 3.0), (-1.0, -0.3333, 3.0), (-1.018, 0.3333, 3.0), (-1.018, -0.3333, 3.0), (-0.9, 1.0, 2.5), (-0.9, 0.3333, 2.5), (-0.9, -0.3333, 2.5), (-0.9, -1.0, 2.5), (-0.9, 0.3333, 3.0), (-0.9, -0.3333, 3.0)], [(2, 9), (134, 141)], [(4, 1, 6, 8), (15, 17, 8, 6), (10, 0, 5, 14), (20, 32, 31, 19), (30, 31, 32, 33), (1, 11, 15, 6), (11, 10, 14, 15), (5, 7, 16, 14), (14, 16, 17, 15), (40, 41, 45, 44), (4, 19, 18, 13), (8, 20, 19, 4), (17, 21, 20, 8), (13, 18, 21, 17), (39, 40, 44, 42), (12, 23, 22, 3), (16, 24, 23, 12), (7, 25, 24, 16), (3, 22, 25, 7), (43, 42, 44, 45), (13, 27, 26, 12), (17, 28, 27, 13), (16, 29, 28, 17), (12, 26, 29, 16), (21, 33, 32, 20), (18, 30, 33, 21), (34, 35, 36, 37), (24, 36, 35, 23), (25, 37, 36, 24), (22, 34, 37, 25), (41, 38, 43, 45), (58, 71, 70, 59), (28, 40, 39, 27), (29, 41, 40, 28), (26, 38, 41, 29), (46, 47, 48, 49), (31, 47, 46, 19), (30, 48, 47, 31), (58, 59, 60, 61), (67, 66, 68, 69), (50, 51, 52, 53), (67, 75, 74, 66), (34, 52, 51, 35), (22, 53, 52, 34), (62, 63, 64, 65), (54, 55, 56, 57), (62, 73, 72, 63), (42, 56, 55, 39), (43, 57, 56, 42), (38, 54, 57, 43), (83, 85, 81, 79), (76, 77, 80, 78), (78, 80, 84, 82), (82, 84, 85, 83), (101, 102, 106, 105), (87, 96, 95, 86), (90, 99, 98, 89), (88, 97, 99, 90), (102, 100, 104, 106), (114, 127, 126, 115), (92, 102, 101, 91), (93, 108, 107, 94), (114, 115, 116, 117), (123, 122, 124, 125), (123, 131, 130, 122), (88, 110, 109, 97), (118, 119, 120, 121), (118, 129, 128, 119), (104, 113, 112, 103), (100, 111, 113, 104), (136, 133, 138, 140), (147, 149, 140, 138), (142, 132, 137, 146), (152, 164, 163, 151), (162, 163, 164, 165), (133, 143, 147, 138), (143, 142, 146, 147), (137, 139, 148, 146), (146, 148, 149, 147), (172, 173, 177, 176), (136, 151, 150, 145), (140, 152, 151, 136), (149, 153, 152, 140), (145, 150, 153, 149), (171, 172, 176, 174), (144, 155, 154, 135), (148, 156, 155, 144), (139, 157, 156, 148), (135, 154, 157, 139), (175, 174, 176, 177), (145, 159, 158, 144), (149, 160, 159, 145), (148, 161, 160, 149), (144, 158, 161, 148), (153, 165, 164, 152), (150, 162, 165, 153), (166, 167, 168, 169), (156, 168, 167, 155), (157, 169, 168, 156), (154, 166, 169, 157), (173, 170, 175, 177), (190, 203, 202, 191), (160, 172, 171, 159), (161, 173, 172, 160), (158, 170, 173, 161), (178, 179, 180, 181), (163, 179, 178, 151), (162, 180, 179, 163), (190, 191, 192, 193), (199, 198, 200, 201), (182, 183, 184, 185), (199, 207, 206, 198), (166, 184, 183, 167), (154, 185, 184, 166), (194, 195, 196, 197), (186, 187, 188, 189), (194, 205, 204, 195), (174, 188, 187, 171), (175, 189, 188, 174), (170, 186, 189, 175), (215, 217, 213, 211), (208, 209, 212, 210), (210, 212, 216, 214), (214, 216, 217, 215), (233, 234, 238, 237), (219, 228, 227, 218), (222, 231, 230, 221), (220, 229, 231, 222), (234, 232, 236, 238), (246, 259, 258, 247), (224, 234, 233, 223), (225, 240, 239, 226), (246, 247, 248, 249), (255, 254, 256, 257), (255, 263, 262, 254), (220, 242, 241, 229), (250, 251, 252, 253), (250, 261, 260, 251), (236, 245, 244, 235), (232, 243, 245, 236), (212, 210, 1, 4), (77, 76, 133, 136)])
me_cube.materials.append(mat_material)
me_cube.use_remesh_preserve_volume = False
me_cube.use_remesh_preserve_attributes = False
me_cube.use_mirror_vertex_groups = False
me_cube.update()
me_cube_001 = bpy.data.meshes.new('Cube.001')
me_cube_001.from_pydata([(-1.0, -1.0, -0.9), (-1.0, -1.0, -0.5), (-1.0, 1.0, -0.9), (-1.0, 1.0, -0.5), (1.0, -1.0, -0.9), (1.0, -1.0, -0.5), (1.0, 1.0, -0.9), (1.0, 1.0, -0.5), (-1.0, 0.0, 3.0), (0.0, 1.0, -0.5), (1.0, 0.0, 3.0), (0.0, -1.0, -0.5), (0.0, 0.0, 3.0), (-1.0, 1.01, -0.5), (-1.0, 1.01, -0.9), (0.0, 1.01, -0.5), (1.0, 1.01, -0.5), (1.0, 1.01, -0.9)], [(5, 7), (1, 3)], [(1, 8, 3, 2, 0), (6, 2, 14, 17), (7, 10, 5, 4, 6), (5, 11, 1, 0, 4), (12, 8, 1, 11, 5, 10), (8, 12, 10), (9, 3, 8, 12, 10, 7), (13, 15, 16, 17, 14), (9, 7, 16, 15), (3, 9, 15, 13), (2, 3, 13, 14), (7, 6, 17, 16)])
me_cube_001.use_remesh_preserve_volume = False
me_cube_001.use_remesh_preserve_attributes = False
me_cube_001.use_mirror_vertex_groups = False
me_cube_001.update()
me_cube_023 = bpy.data.meshes.new('Cube.023')
me_cube_023.from_pydata([(-1.0, -1.0, -1.0), (-1.0, -1.0, 1.0), (-1.0, 1.0, -1.0), (-1.0, 1.0, 1.0), (1.0, -1.0, -1.0), (1.0, 1.0, -1.0), (1.0, 1.0, 1.0), (-1.125, -1.0, 1.0), (-1.125, 1.0, 1.0), (-1.125, 1.0, -1.0), (-1.125, -1.0, -1.0), (1.125, 1.0, 1.0), (1.125, -1.0, 1.0), (1.125, -1.0, -1.0), (1.125, 1.0, -1.0), (-1.0, -1.0, -1.125), (-1.0, 1.0, -1.125), (1.0, 1.0, -1.125), (1.0, -1.0, -1.125), (1.0, -1.0, 1.2), (1.0, 1.0, 1.2), (-1.0, 1.0, 1.2), (-1.0, -1.0, 1.2), (-1.2, 1.0, -1.0), (-1.2, 1.0, -1.125), (-1.2, -1.0, -1.125), (-1.2, -1.0, -1.0), (1.2, -1.0, -1.0), (1.2, -1.0, -1.125), (1.2, 1.0, -1.125), (1.2, 1.0, -1.0), (1.125, 1.0, 1.0), (1.2, 1.0, 1.2), (1.2, -1.0, 1.2), (1.125, -1.0, 1.0), (-1.125, -1.0, 1.0), (-1.2, -1.0, 1.2), (-1.2, 1.0, 1.2), (-1.125, 1.0, 1.0), (-1.0, 1.0, 1.25), (1.0, 1.0, 1.25), (1.0, -1.0, 1.25), (-1.0, -1.0, 1.25), (1.2, -1.0, 1.25), (1.2, 1.0, 1.25), (-1.2, 1.0, 1.25), (-1.2, -1.0, 1.25), (-1.0, -0.2, 1.0), (-1.0, -0.2, -1.0), (1.0, -0.2, 1.0), (1.0, -0.2, -1.0)], [(1, 3), (0, 10), (4, 13), (19, 22), (19, 33), (22, 36)], [(5, 2, 48, 50), (15, 25, 24, 16, 17, 29, 28, 18), (23, 24, 25, 26), (7, 8, 9, 10), (2, 9, 8, 3), (11, 12, 13, 14), (6, 11, 14, 5), (31, 32, 33, 34), (20, 32, 31, 6, 3, 38, 37, 21), (3, 6, 49, 47), (2, 23, 26, 0), (27, 28, 29, 30), (16, 24, 23, 2, 5, 30, 29, 17), (4, 27, 30, 5), (47, 49, 50, 48), (35, 36, 37, 38), (40, 39, 45, 46, 42, 41, 43, 44), (6, 5, 50, 49), (33, 32, 44, 43), (2, 3, 47, 48), (37, 36, 46, 45), (21, 37, 45, 39, 40, 44, 32, 20)])
me_cube_023.use_remesh_preserve_volume = False
me_cube_023.use_remesh_preserve_attributes = False
me_cube_023.use_mirror_vertex_groups = False
me_cube_023.update()
me_cube_022 = bpy.data.meshes.new('Cube.022')
me_cube_022.from_pydata([(-1.0, -1.0, -1.0), (-1.0, -1.0, 1.0), (-1.0, 1.0, -1.0), (-1.0, 1.0, 1.0), (1.0, -1.0, -1.0), (1.0, 1.0, -1.0), (1.0, 1.0, 1.0), (-1.125, -1.0, 1.0), (-1.125, 1.0, 1.0), (-1.125, 1.0, -1.0), (-1.125, -1.0, -1.0), (1.125, 1.0, 1.0), (1.125, -1.0, 1.0), (1.125, -1.0, -1.0), (1.125, 1.0, -1.0), (-1.0, -1.0, -1.125), (-1.0, 1.0, -1.125), (1.0, 1.0, -1.125), (1.0, -1.0, -1.125), (1.0, -1.0, 1.2), (1.0, 1.0, 1.2), (-1.0, 1.0, 1.2), (-1.0, -1.0, 1.2), (-1.2, 1.0, -1.0), (-1.2, 1.0, -1.125), (-1.2, -1.0, -1.125), (-1.2, -1.0, -1.0), (1.2, -1.0, -1.0), (1.2, -1.0, -1.125), (1.2, 1.0, -1.125), (1.2, 1.0, -1.0), (1.125, 1.0, 1.0), (1.2, 1.0, 1.2), (1.2, -1.0, 1.2), (1.125, -1.0, 1.0), (-1.125, -1.0, 1.0), (-1.2, -1.0, 1.2), (-1.2, 1.0, 1.2), (-1.125, 1.0, 1.0), (-1.0, 1.0, 1.25), (1.0, 1.0, 1.25), (1.0, -1.0, 1.25), (-1.0, -1.0, 1.25), (1.2, -1.0, 1.25), (1.2, 1.0, 1.25), (-1.2, 1.0, 1.25), (-1.2, -1.0, 1.25), (-1.0, -0.2, 1.0), (-1.0, -0.2, -1.0), (1.0, -0.2, 1.0), (1.0, -0.2, -1.0)], [(1, 3), (0, 10), (4, 13), (19, 22), (19, 33), (22, 36)], [(5, 2, 48, 50), (15, 25, 24, 16, 17, 29, 28, 18), (23, 24, 25, 26), (7, 8, 9, 10), (2, 9, 8, 3), (11, 12, 13, 14), (6, 11, 14, 5), (31, 32, 33, 34), (20, 32, 31, 6, 3, 38, 37, 21), (3, 6, 49, 47), (2, 23, 26, 0), (27, 28, 29, 30), (16, 24, 23, 2, 5, 30, 29, 17), (4, 27, 30, 5), (47, 49, 50, 48), (35, 36, 37, 38), (40, 39, 45, 46, 42, 41, 43, 44), (6, 5, 50, 49), (33, 32, 44, 43), (2, 3, 47, 48), (37, 36, 46, 45), (21, 37, 45, 39, 40, 44, 32, 20)])
me_cube_022.use_remesh_preserve_volume = False
me_cube_022.use_remesh_preserve_attributes = False
me_cube_022.use_mirror_vertex_groups = False
me_cube_022.update()
me_cube_021 = bpy.data.meshes.new('Cube.021')
me_cube_021.from_pydata([(-1.0, -1.0, -1.0), (-1.0, -1.0, 1.0), (-1.0, 1.0, -1.0), (-1.0, 1.0, 1.0), (1.0, -1.0, -1.0), (1.0, 1.0, -1.0), (1.0, 1.0, 1.0), (-1.125, -1.0, 1.0), (-1.125, 1.0, 1.0), (-1.125, 1.0, -1.0), (-1.125, -1.0, -1.0), (1.125, 1.0, 1.0), (1.125, -1.0, 1.0), (1.125, -1.0, -1.0), (1.125, 1.0, -1.0), (-1.0, -1.0, -1.125), (-1.0, 1.0, -1.125), (1.0, 1.0, -1.125), (1.0, -1.0, -1.125), (1.0, -1.0, 1.2), (1.0, 1.0, 1.2), (-1.0, 1.0, 1.2), (-1.0, -1.0, 1.2), (-1.2, 1.0, -1.0), (-1.2, 1.0, -1.125), (-1.2, -1.0, -1.125), (-1.2, -1.0, -1.0), (1.2, -1.0, -1.0), (1.2, -1.0, -1.125), (1.2, 1.0, -1.125), (1.2, 1.0, -1.0), (1.125, 1.0, 1.0), (1.2, 1.0, 1.2), (1.2, -1.0, 1.2), (1.125, -1.0, 1.0), (-1.125, -1.0, 1.0), (-1.2, -1.0, 1.2), (-1.2, 1.0, 1.2), (-1.125, 1.0, 1.0), (-1.0, 1.0, 1.25), (1.0, 1.0, 1.25), (1.0, -1.0, 1.25), (-1.0, -1.0, 1.25), (1.2, -1.0, 1.25), (1.2, 1.0, 1.25), (-1.2, 1.0, 1.25), (-1.2, -1.0, 1.25), (-1.0, -0.2, 1.0), (-1.0, -0.2, -1.0), (1.0, -0.2, 1.0), (1.0, -0.2, -1.0)], [(1, 3), (0, 10), (4, 13), (19, 22), (19, 33), (22, 36)], [(5, 2, 48, 50), (15, 25, 24, 16, 17, 29, 28, 18), (23, 24, 25, 26), (7, 8, 9, 10), (2, 9, 8, 3), (11, 12, 13, 14), (6, 11, 14, 5), (31, 32, 33, 34), (20, 32, 31, 6, 3, 38, 37, 21), (3, 6, 49, 47), (2, 23, 26, 0), (27, 28, 29, 30), (16, 24, 23, 2, 5, 30, 29, 17), (4, 27, 30, 5), (47, 49, 50, 48), (35, 36, 37, 38), (40, 39, 45, 46, 42, 41, 43, 44), (6, 5, 50, 49), (33, 32, 44, 43), (2, 3, 47, 48), (37, 36, 46, 45), (21, 37, 45, 39, 40, 44, 32, 20)])
me_cube_021.use_remesh_preserve_volume = False
me_cube_021.use_remesh_preserve_attributes = False
me_cube_021.use_mirror_vertex_groups = False
me_cube_021.update()
me_cube_020 = bpy.data.meshes.new('Cube.020')
me_cube_020.from_pydata([(-1.0, -1.0, -1.0), (-1.0, -1.0, 1.0), (-1.0, 1.0, -1.0), (-1.0, 1.0, 1.0), (1.0, -1.0, -1.0), (1.0, 1.0, -1.0), (1.0, 1.0, 1.0), (-1.125, -1.0, 1.0), (-1.125, 1.0, 1.0), (-1.125, 1.0, -1.0), (-1.125, -1.0, -1.0), (1.125, 1.0, 1.0), (1.125, -1.0, 1.0), (1.125, -1.0, -1.0), (1.125, 1.0, -1.0), (-1.0, -1.0, -1.125), (-1.0, 1.0, -1.125), (1.0, 1.0, -1.125), (1.0, -1.0, -1.125), (1.0, -1.0, 1.2), (1.0, 1.0, 1.2), (-1.0, 1.0, 1.2), (-1.0, -1.0, 1.2), (-1.2, 1.0, -1.0), (-1.2, 1.0, -1.125), (-1.2, -1.0, -1.125), (-1.2, -1.0, -1.0), (1.2, -1.0, -1.0), (1.2, -1.0, -1.125), (1.2, 1.0, -1.125), (1.2, 1.0, -1.0), (1.125, 1.0, 1.0), (1.2, 1.0, 1.2), (1.2, -1.0, 1.2), (1.125, -1.0, 1.0), (-1.125, -1.0, 1.0), (-1.2, -1.0, 1.2), (-1.2, 1.0, 1.2), (-1.125, 1.0, 1.0), (-1.0, 1.0, 1.25), (1.0, 1.0, 1.25), (1.0, -1.0, 1.25), (-1.0, -1.0, 1.25), (1.2, -1.0, 1.25), (1.2, 1.0, 1.25), (-1.2, 1.0, 1.25), (-1.2, -1.0, 1.25), (-1.0, -0.2, 1.0), (-1.0, -0.2, -1.0), (1.0, -0.2, 1.0), (1.0, -0.2, -1.0)], [(1, 3), (0, 10), (4, 13), (19, 22), (19, 33), (22, 36)], [(5, 2, 48, 50), (15, 25, 24, 16, 17, 29, 28, 18), (23, 24, 25, 26), (7, 8, 9, 10), (2, 9, 8, 3), (11, 12, 13, 14), (6, 11, 14, 5), (31, 32, 33, 34), (20, 32, 31, 6, 3, 38, 37, 21), (3, 6, 49, 47), (2, 23, 26, 0), (27, 28, 29, 30), (16, 24, 23, 2, 5, 30, 29, 17), (4, 27, 30, 5), (47, 49, 50, 48), (35, 36, 37, 38), (40, 39, 45, 46, 42, 41, 43, 44), (6, 5, 50, 49), (33, 32, 44, 43), (2, 3, 47, 48), (37, 36, 46, 45), (21, 37, 45, 39, 40, 44, 32, 20)])
me_cube_020.use_remesh_preserve_volume = False
me_cube_020.use_remesh_preserve_attributes = False
me_cube_020.use_mirror_vertex_groups = False
me_cube_020.update()
me_cube_019 = bpy.data.meshes.new('Cube.019')
me_cube_019.from_pydata([(-1.0, -1.0, -1.0), (-1.0, -1.0, 1.0), (-1.0, 1.0, -1.0), (-1.0, 1.0, 1.0), (1.0, -1.0, -1.0), (1.0, 1.0, -1.0), (1.0, 1.0, 1.0), (-1.125, -1.0, 1.0), (-1.125, 1.0, 1.0), (-1.125, 1.0, -1.0), (-1.125, -1.0, -1.0), (1.125, 1.0, 1.0), (1.125, -1.0, 1.0), (1.125, -1.0, -1.0), (1.125, 1.0, -1.0), (-1.0, -1.0, -1.125), (-1.0, 1.0, -1.125), (1.0, 1.0, -1.125), (1.0, -1.0, -1.125), (1.0, -1.0, 1.2), (1.0, 1.0, 1.2), (-1.0, 1.0, 1.2), (-1.0, -1.0, 1.2), (-1.2, 1.0, -1.0), (-1.2, 1.0, -1.125), (-1.2, -1.0, -1.125), (-1.2, -1.0, -1.0), (1.2, -1.0, -1.0), (1.2, -1.0, -1.125), (1.2, 1.0, -1.125), (1.2, 1.0, -1.0), (1.125, 1.0, 1.0), (1.2, 1.0, 1.2), (1.2, -1.0, 1.2), (1.125, -1.0, 1.0), (-1.125, -1.0, 1.0), (-1.2, -1.0, 1.2), (-1.2, 1.0, 1.2), (-1.125, 1.0, 1.0), (-1.0, 1.0, 1.25), (1.0, 1.0, 1.25), (1.0, -1.0, 1.25), (-1.0, -1.0, 1.25), (1.2, -1.0, 1.25), (1.2, 1.0, 1.25), (-1.2, 1.0, 1.25), (-1.2, -1.0, 1.25), (-1.0, -0.2, 1.0), (-1.0, -0.2, -1.0), (1.0, -0.2, 1.0), (1.0, -0.2, -1.0)], [(1, 3), (0, 10), (4, 13), (19, 22), (19, 33), (22, 36)], [(5, 2, 48, 50), (15, 25, 24, 16, 17, 29, 28, 18), (23, 24, 25, 26), (7, 8, 9, 10), (2, 9, 8, 3), (11, 12, 13, 14), (6, 11, 14, 5), (31, 32, 33, 34), (20, 32, 31, 6, 3, 38, 37, 21), (3, 6, 49, 47), (2, 23, 26, 0), (27, 28, 29, 30), (16, 24, 23, 2, 5, 30, 29, 17), (4, 27, 30, 5), (47, 49, 50, 48), (35, 36, 37, 38), (40, 39, 45, 46, 42, 41, 43, 44), (6, 5, 50, 49), (33, 32, 44, 43), (2, 3, 47, 48), (37, 36, 46, 45), (21, 37, 45, 39, 40, 44, 32, 20)])
me_cube_019.use_remesh_preserve_volume = False
me_cube_019.use_remesh_preserve_attributes = False
me_cube_019.use_mirror_vertex_groups = False
me_cube_019.update()
me_cube_018 = bpy.data.meshes.new('Cube.018')
me_cube_018.from_pydata([(-1.0, -1.0, -1.0), (-1.0, -1.0, 1.0), (-1.0, 1.0, -1.0), (-1.0, 1.0, 1.0), (1.0, -1.0, -1.0), (1.0, 1.0, -1.0), (1.0, 1.0, 1.0), (-1.125, -1.0, 1.0), (-1.125, 1.0, 1.0), (-1.125, 1.0, -1.0), (-1.125, -1.0, -1.0), (1.125, 1.0, 1.0), (1.125, -1.0, 1.0), (1.125, -1.0, -1.0), (1.125, 1.0, -1.0), (-1.0, -1.0, -1.125), (-1.0, 1.0, -1.125), (1.0, 1.0, -1.125), (1.0, -1.0, -1.125), (1.0, -1.0, 1.2), (1.0, 1.0, 1.2), (-1.0, 1.0, 1.2), (-1.0, -1.0, 1.2), (-1.2, 1.0, -1.0), (-1.2, 1.0, -1.125), (-1.2, -1.0, -1.125), (-1.2, -1.0, -1.0), (1.2, -1.0, -1.0), (1.2, -1.0, -1.125), (1.2, 1.0, -1.125), (1.2, 1.0, -1.0), (1.125, 1.0, 1.0), (1.2, 1.0, 1.2), (1.2, -1.0, 1.2), (1.125, -1.0, 1.0), (-1.125, -1.0, 1.0), (-1.2, -1.0, 1.2), (-1.2, 1.0, 1.2), (-1.125, 1.0, 1.0), (-1.0, 1.0, 1.25), (1.0, 1.0, 1.25), (1.0, -1.0, 1.25), (-1.0, -1.0, 1.25), (1.2, -1.0, 1.25), (1.2, 1.0, 1.25), (-1.2, 1.0, 1.25), (-1.2, -1.0, 1.25), (-1.0, -0.2, 1.0), (-1.0, -0.2, -1.0), (1.0, -0.2, 1.0), (1.0, -0.2, -1.0)], [(1, 3), (0, 10), (4, 13), (19, 22), (19, 33), (22, 36)], [(5, 2, 48, 50), (15, 25, 24, 16, 17, 29, 28, 18), (23, 24, 25, 26), (7, 8, 9, 10), (2, 9, 8, 3), (11, 12, 13, 14), (6, 11, 14, 5), (31, 32, 33, 34), (20, 32, 31, 6, 3, 38, 37, 21), (3, 6, 49, 47), (2, 23, 26, 0), (27, 28, 29, 30), (16, 24, 23, 2, 5, 30, 29, 17), (4, 27, 30, 5), (47, 49, 50, 48), (35, 36, 37, 38), (40, 39, 45, 46, 42, 41, 43, 44), (6, 5, 50, 49), (33, 32, 44, 43), (2, 3, 47, 48), (37, 36, 46, 45), (21, 37, 45, 39, 40, 44, 32, 20)])
me_cube_018.use_remesh_preserve_volume = False
me_cube_018.use_remesh_preserve_attributes = False
me_cube_018.use_mirror_vertex_groups = False
me_cube_018.update()
me_cube_017 = bpy.data.meshes.new('Cube.017')
me_cube_017.from_pydata([(-1.0, -1.0, -1.0), (-1.0, -1.0, 1.0), (-1.0, 1.0, -1.0), (-1.0, 1.0, 1.0), (1.0, -1.0, -1.0), (1.0, 1.0, -1.0), (1.0, 1.0, 1.0), (-1.125, -1.0, 1.0), (-1.125, 1.0, 1.0), (-1.125, 1.0, -1.0), (-1.125, -1.0, -1.0), (1.125, 1.0, 1.0), (1.125, -1.0, 1.0), (1.125, -1.0, -1.0), (1.125, 1.0, -1.0), (-1.0, -1.0, -1.125), (-1.0, 1.0, -1.125), (1.0, 1.0, -1.125), (1.0, -1.0, -1.125), (1.0, -1.0, 1.2), (1.0, 1.0, 1.2), (-1.0, 1.0, 1.2), (-1.0, -1.0, 1.2), (-1.2, 1.0, -1.0), (-1.2, 1.0, -1.125), (-1.2, -1.0, -1.125), (-1.2, -1.0, -1.0), (1.2, -1.0, -1.0), (1.2, -1.0, -1.125), (1.2, 1.0, -1.125), (1.2, 1.0, -1.0), (1.125, 1.0, 1.0), (1.2, 1.0, 1.2), (1.2, -1.0, 1.2), (1.125, -1.0, 1.0), (-1.125, -1.0, 1.0), (-1.2, -1.0, 1.2), (-1.2, 1.0, 1.2), (-1.125, 1.0, 1.0), (-1.0, 1.0, 1.25), (1.0, 1.0, 1.25), (1.0, -1.0, 1.25), (-1.0, -1.0, 1.25), (1.2, -1.0, 1.25), (1.2, 1.0, 1.25), (-1.2, 1.0, 1.25), (-1.2, -1.0, 1.25), (-1.0, -0.2, 1.0), (-1.0, -0.2, -1.0), (1.0, -0.2, 1.0), (1.0, -0.2, -1.0)], [(1, 3), (0, 10), (4, 13), (19, 22), (19, 33), (22, 36)], [(5, 2, 48, 50), (15, 25, 24, 16, 17, 29, 28, 18), (23, 24, 25, 26), (7, 8, 9, 10), (2, 9, 8, 3), (11, 12, 13, 14), (6, 11, 14, 5), (31, 32, 33, 34), (20, 32, 31, 6, 3, 38, 37, 21), (3, 6, 49, 47), (2, 23, 26, 0), (27, 28, 29, 30), (16, 24, 23, 2, 5, 30, 29, 17), (4, 27, 30, 5), (47, 49, 50, 48), (35, 36, 37, 38), (40, 39, 45, 46, 42, 41, 43, 44), (6, 5, 50, 49), (33, 32, 44, 43), (2, 3, 47, 48), (37, 36, 46, 45), (21, 37, 45, 39, 40, 44, 32, 20)])
me_cube_017.use_remesh_preserve_volume = False
me_cube_017.use_remesh_preserve_attributes = False
me_cube_017.use_mirror_vertex_groups = False
me_cube_017.update()
me_cube_016 = bpy.data.meshes.new('Cube.016')
me_cube_016.from_pydata([(-1.0, -1.0, -1.0), (-1.0, -1.0, 1.0), (-1.0, 1.0, -1.0), (-1.0, 1.0, 1.0), (1.0, -1.0, -1.0), (1.0, 1.0, -1.0), (1.0, 1.0, 1.0), (-1.125, -1.0, 1.0), (-1.125, 1.0, 1.0), (-1.125, 1.0, -1.0), (-1.125, -1.0, -1.0), (1.125, 1.0, 1.0), (1.125, -1.0, 1.0), (1.125, -1.0, -1.0), (1.125, 1.0, -1.0), (-1.0, -1.0, -1.125), (-1.0, 1.0, -1.125), (1.0, 1.0, -1.125), (1.0, -1.0, -1.125), (1.0, -1.0, 1.2), (1.0, 1.0, 1.2), (-1.0, 1.0, 1.2), (-1.0, -1.0, 1.2), (-1.2, 1.0, -1.0), (-1.2, 1.0, -1.125), (-1.2, -1.0, -1.125), (-1.2, -1.0, -1.0), (1.2, -1.0, -1.0), (1.2, -1.0, -1.125), (1.2, 1.0, -1.125), (1.2, 1.0, -1.0), (1.125, 1.0, 1.0), (1.2, 1.0, 1.2), (1.2, -1.0, 1.2), (1.125, -1.0, 1.0), (-1.125, -1.0, 1.0), (-1.2, -1.0, 1.2), (-1.2, 1.0, 1.2), (-1.125, 1.0, 1.0), (-1.0, 1.0, 1.25), (1.0, 1.0, 1.25), (1.0, -1.0, 1.25), (-1.0, -1.0, 1.25), (1.2, -1.0, 1.25), (1.2, 1.0, 1.25), (-1.2, 1.0, 1.25), (-1.2, -1.0, 1.25), (-1.0, -0.2, 1.0), (-1.0, -0.2, -1.0), (1.0, -0.2, 1.0), (1.0, -0.2, -1.0)], [(1, 3), (0, 10), (4, 13), (19, 22), (19, 33), (22, 36)], [(5, 2, 48, 50), (15, 25, 24, 16, 17, 29, 28, 18), (23, 24, 25, 26), (7, 8, 9, 10), (2, 9, 8, 3), (11, 12, 13, 14), (6, 11, 14, 5), (31, 32, 33, 34), (20, 32, 31, 6, 3, 38, 37, 21), (3, 6, 49, 47), (2, 23, 26, 0), (27, 28, 29, 30), (16, 24, 23, 2, 5, 30, 29, 17), (4, 27, 30, 5), (47, 49, 50, 48), (35, 36, 37, 38), (40, 39, 45, 46, 42, 41, 43, 44), (6, 5, 50, 49), (33, 32, 44, 43), (2, 3, 47, 48), (37, 36, 46, 45), (21, 37, 45, 39, 40, 44, 32, 20)])
me_cube_016.use_remesh_preserve_volume = False
me_cube_016.use_remesh_preserve_attributes = False
me_cube_016.use_mirror_vertex_groups = False
me_cube_016.update()
me_cube_015 = bpy.data.meshes.new('Cube.015')
me_cube_015.from_pydata([(-1.0, -1.0, -1.0), (-1.0, -1.0, 1.0), (-1.0, 1.0, -1.0), (-1.0, 1.0, 1.0), (1.0, -1.0, -1.0), (1.0, 1.0, -1.0), (1.0, 1.0, 1.0), (-1.125, -1.0, 1.0), (-1.125, 1.0, 1.0), (-1.125, 1.0, -1.0), (-1.125, -1.0, -1.0), (1.125, 1.0, 1.0), (1.125, -1.0, 1.0), (1.125, -1.0, -1.0), (1.125, 1.0, -1.0), (-1.0, -1.0, -1.125), (-1.0, 1.0, -1.125), (1.0, 1.0, -1.125), (1.0, -1.0, -1.125), (1.0, -1.0, 1.2), (1.0, 1.0, 1.2), (-1.0, 1.0, 1.2), (-1.0, -1.0, 1.2), (-1.2, 1.0, -1.0), (-1.2, 1.0, -1.125), (-1.2, -1.0, -1.125), (-1.2, -1.0, -1.0), (1.2, -1.0, -1.0), (1.2, -1.0, -1.125), (1.2, 1.0, -1.125), (1.2, 1.0, -1.0), (1.125, 1.0, 1.0), (1.2, 1.0, 1.2), (1.2, -1.0, 1.2), (1.125, -1.0, 1.0), (-1.125, -1.0, 1.0), (-1.2, -1.0, 1.2), (-1.2, 1.0, 1.2), (-1.125, 1.0, 1.0), (-1.0, 1.0, 1.25), (1.0, 1.0, 1.25), (1.0, -1.0, 1.25), (-1.0, -1.0, 1.25), (1.2, -1.0, 1.25), (1.2, 1.0, 1.25), (-1.2, 1.0, 1.25), (-1.2, -1.0, 1.25), (-1.0, -0.2, 1.0), (-1.0, -0.2, -1.0), (1.0, -0.2, 1.0), (1.0, -0.2, -1.0)], [(1, 3), (0, 10), (4, 13), (19, 22), (19, 33), (22, 36)], [(5, 2, 48, 50), (15, 25, 24, 16, 17, 29, 28, 18), (23, 24, 25, 26), (7, 8, 9, 10), (2, 9, 8, 3), (11, 12, 13, 14), (6, 11, 14, 5), (31, 32, 33, 34), (20, 32, 31, 6, 3, 38, 37, 21), (3, 6, 49, 47), (2, 23, 26, 0), (27, 28, 29, 30), (16, 24, 23, 2, 5, 30, 29, 17), (4, 27, 30, 5), (47, 49, 50, 48), (35, 36, 37, 38), (40, 39, 45, 46, 42, 41, 43, 44), (6, 5, 50, 49), (33, 32, 44, 43), (2, 3, 47, 48), (37, 36, 46, 45), (21, 37, 45, 39, 40, 44, 32, 20)])
me_cube_015.use_remesh_preserve_volume = False
me_cube_015.use_remesh_preserve_attributes = False
me_cube_015.use_mirror_vertex_groups = False
me_cube_015.update()
me_cube_014 = bpy.data.meshes.new('Cube.014')
me_cube_014.from_pydata([(-1.0, -1.0, -1.0), (-1.0, -1.0, 1.0), (-1.0, 1.0, -1.0), (-1.0, 1.0, 1.0), (1.0, -1.0, -1.0), (1.0, 1.0, -1.0), (1.0, 1.0, 1.0), (-1.125, -1.0, 1.0), (-1.125, 1.0, 1.0), (-1.125, 1.0, -1.0), (-1.125, -1.0, -1.0), (1.125, 1.0, 1.0), (1.125, -1.0, 1.0), (1.125, -1.0, -1.0), (1.125, 1.0, -1.0), (-1.0, -1.0, -1.125), (-1.0, 1.0, -1.125), (1.0, 1.0, -1.125), (1.0, -1.0, -1.125), (1.0, -1.0, 1.2), (1.0, 1.0, 1.2), (-1.0, 1.0, 1.2), (-1.0, -1.0, 1.2), (-1.2, 1.0, -1.0), (-1.2, 1.0, -1.125), (-1.2, -1.0, -1.125), (-1.2, -1.0, -1.0), (1.2, -1.0, -1.0), (1.2, -1.0, -1.125), (1.2, 1.0, -1.125), (1.2, 1.0, -1.0), (1.125, 1.0, 1.0), (1.2, 1.0, 1.2), (1.2, -1.0, 1.2), (1.125, -1.0, 1.0), (-1.125, -1.0, 1.0), (-1.2, -1.0, 1.2), (-1.2, 1.0, 1.2), (-1.125, 1.0, 1.0), (-1.0, 1.0, 1.25), (1.0, 1.0, 1.25), (1.0, -1.0, 1.25), (-1.0, -1.0, 1.25), (1.2, -1.0, 1.25), (1.2, 1.0, 1.25), (-1.2, 1.0, 1.25), (-1.2, -1.0, 1.25), (-1.0, -0.2, 1.0), (-1.0, -0.2, -1.0), (1.0, -0.2, 1.0), (1.0, -0.2, -1.0)], [(1, 3), (0, 10), (4, 13), (19, 22), (19, 33), (22, 36)], [(5, 2, 48, 50), (15, 25, 24, 16, 17, 29, 28, 18), (23, 24, 25, 26), (7, 8, 9, 10), (2, 9, 8, 3), (11, 12, 13, 14), (6, 11, 14, 5), (31, 32, 33, 34), (20, 32, 31, 6, 3, 38, 37, 21), (3, 6, 49, 47), (2, 23, 26, 0), (27, 28, 29, 30), (16, 24, 23, 2, 5, 30, 29, 17), (4, 27, 30, 5), (47, 49, 50, 48), (35, 36, 37, 38), (40, 39, 45, 46, 42, 41, 43, 44), (6, 5, 50, 49), (33, 32, 44, 43), (2, 3, 47, 48), (37, 36, 46, 45), (21, 37, 45, 39, 40, 44, 32, 20)])
me_cube_014.use_remesh_preserve_volume = False
me_cube_014.use_remesh_preserve_attributes = False
me_cube_014.use_mirror_vertex_groups = False
me_cube_014.update()
me_cube_013 = bpy.data.meshes.new('Cube.013')
me_cube_013.from_pydata([(-1.0, -1.0, -1.0), (-1.0, -1.0, 1.0), (-1.0, 1.0, -1.0), (-1.0, 1.0, 1.0), (1.0, -1.0, -1.0), (1.0, 1.0, -1.0), (1.0, 1.0, 1.0), (-1.125, -1.0, 1.0), (-1.125, 1.0, 1.0), (-1.125, 1.0, -1.0), (-1.125, -1.0, -1.0), (1.125, 1.0, 1.0), (1.125, -1.0, 1.0), (1.125, -1.0, -1.0), (1.125, 1.0, -1.0), (-1.0, -1.0, -1.125), (-1.0, 1.0, -1.125), (1.0, 1.0, -1.125), (1.0, -1.0, -1.125), (1.0, -1.0, 1.2), (1.0, 1.0, 1.2), (-1.0, 1.0, 1.2), (-1.0, -1.0, 1.2), (-1.2, 1.0, -1.0), (-1.2, 1.0, -1.125), (-1.2, -1.0, -1.125), (-1.2, -1.0, -1.0), (1.2, -1.0, -1.0), (1.2, -1.0, -1.125), (1.2, 1.0, -1.125), (1.2, 1.0, -1.0), (1.125, 1.0, 1.0), (1.2, 1.0, 1.2), (1.2, -1.0, 1.2), (1.125, -1.0, 1.0), (-1.125, -1.0, 1.0), (-1.2, -1.0, 1.2), (-1.2, 1.0, 1.2), (-1.125, 1.0, 1.0), (-1.0, 1.0, 1.25), (1.0, 1.0, 1.25), (1.0, -1.0, 1.25), (-1.0, -1.0, 1.25), (1.2, -1.0, 1.25), (1.2, 1.0, 1.25), (-1.2, 1.0, 1.25), (-1.2, -1.0, 1.25), (-1.0, -0.2, 1.0), (-1.0, -0.2, -1.0), (1.0, -0.2, 1.0), (1.0, -0.2, -1.0)], [(1, 3), (0, 10), (4, 13), (19, 22), (19, 33), (22, 36)], [(5, 2, 48, 50), (15, 25, 24, 16, 17, 29, 28, 18), (23, 24, 25, 26), (7, 8, 9, 10), (2, 9, 8, 3), (11, 12, 13, 14), (6, 11, 14, 5), (31, 32, 33, 34), (20, 32, 31, 6, 3, 38, 37, 21), (3, 6, 49, 47), (2, 23, 26, 0), (27, 28, 29, 30), (16, 24, 23, 2, 5, 30, 29, 17), (4, 27, 30, 5), (47, 49, 50, 48), (35, 36, 37, 38), (40, 39, 45, 46, 42, 41, 43, 44), (6, 5, 50, 49), (33, 32, 44, 43), (2, 3, 47, 48), (37, 36, 46, 45), (21, 37, 45, 39, 40, 44, 32, 20)])
me_cube_013.use_remesh_preserve_volume = False
me_cube_013.use_remesh_preserve_attributes = False
me_cube_013.use_mirror_vertex_groups = False
me_cube_013.update()
me_cube_011 = bpy.data.meshes.new('Cube.011')
me_cube_011.from_pydata([(-1.0, -1.0, -1.0), (-1.0, -1.0, 1.0), (-1.0, 1.0, -1.0), (-1.0, 1.0, 1.0), (1.0, -1.0, -1.0), (1.0, 1.0, -1.0), (1.0, 1.0, 1.0), (-1.125, -1.0, 1.0), (-1.125, 1.0, 1.0), (-1.125, 1.0, -1.0), (-1.125, -1.0, -1.0), (1.125, 1.0, 1.0), (1.125, -1.0, 1.0), (1.125, -1.0, -1.0), (1.125, 1.0, -1.0), (-1.0, -1.0, -1.125), (-1.0, 1.0, -1.125), (1.0, 1.0, -1.125), (1.0, -1.0, -1.125), (1.0, -1.0, 1.2), (1.0, 1.0, 1.2), (-1.0, 1.0, 1.2), (-1.0, -1.0, 1.2), (-1.2, 1.0, -1.0), (-1.2, 1.0, -1.125), (-1.2, -1.0, -1.125), (-1.2, -1.0, -1.0), (1.2, -1.0, -1.0), (1.2, -1.0, -1.125), (1.2, 1.0, -1.125), (1.2, 1.0, -1.0), (1.125, 1.0, 1.0), (1.2, 1.0, 1.2), (1.2, -1.0, 1.2), (1.125, -1.0, 1.0), (-1.125, -1.0, 1.0), (-1.2, -1.0, 1.2), (-1.2, 1.0, 1.2), (-1.125, 1.0, 1.0), (-1.0, 1.0, 1.25), (1.0, 1.0, 1.25), (1.0, -1.0, 1.25), (-1.0, -1.0, 1.25), (1.2, -1.0, 1.25), (1.2, 1.0, 1.25), (-1.2, 1.0, 1.25), (-1.2, -1.0, 1.25), (-1.0, -0.2, 1.0), (-1.0, -0.2, -1.0), (1.0, -0.2, 1.0), (1.0, -0.2, -1.0)], [(1, 3), (0, 10), (4, 13), (19, 22), (19, 33), (22, 36)], [(5, 2, 48, 50), (15, 25, 24, 16, 17, 29, 28, 18), (23, 24, 25, 26), (7, 8, 9, 10), (2, 9, 8, 3), (11, 12, 13, 14), (6, 11, 14, 5), (31, 32, 33, 34), (20, 32, 31, 6, 3, 38, 37, 21), (3, 6, 49, 47), (2, 23, 26, 0), (27, 28, 29, 30), (16, 24, 23, 2, 5, 30, 29, 17), (4, 27, 30, 5), (47, 49, 50, 48), (35, 36, 37, 38), (40, 39, 45, 46, 42, 41, 43, 44), (6, 5, 50, 49), (33, 32, 44, 43), (2, 3, 47, 48), (37, 36, 46, 45), (21, 37, 45, 39, 40, 44, 32, 20)])
me_cube_011.use_remesh_preserve_volume = False
me_cube_011.use_remesh_preserve_attributes = False
me_cube_011.use_mirror_vertex_groups = False
me_cube_011.update()
me_cube_024 = bpy.data.meshes.new('Cube.024')
me_cube_024.from_pydata([(-1.107, -1.0, -1.0), (-1.107, -1.0, 0.4429), (-1.107, 3.024, -1.0), (-1.107, 0.8733, 0.4429), (1.146, -1.0, -1.0), (1.146, -1.0, 0.4429), (1.146, 3.024, -1.0), (1.146, 0.8733, 0.4429)], [], [(1, 3, 2, 0), (3, 7, 6, 2), (7, 5, 4, 6), (5, 1, 0, 4), (0, 2, 6, 4), (5, 7, 3, 1)])
me_cube_024.use_remesh_preserve_volume = False
me_cube_024.use_remesh_preserve_attributes = False
me_cube_024.use_mirror_vertex_groups = False
me_cube_024.update()
me_cube_030 = bpy.data.meshes.new('Cube.030')
me_cube_030.from_pydata([(-1.0, -1.0, -1.0), (-1.0, -1.0, 2.445), (-1.0, 1.0, -1.0), (-1.0, 1.0, 2.445), (1.0, -1.0, -1.0), (1.0, -1.0, 2.445), (1.0, 1.0, -1.0), (1.0, 1.0, 2.445), (-1.0, -1.0, 3.212), (-1.0, 1.0, 3.212), (1.0, 1.0, 3.212), (1.0, -1.0, 3.212)], [], [(1, 3, 2, 0), (3, 7, 6, 2), (7, 5, 4, 6), (5, 1, 0, 4), (0, 2, 6, 4), (7, 3, 9, 10), (11, 10, 9, 8), (5, 7, 10, 11), (3, 1, 8, 9), (1, 5, 11, 8)])
me_cube_030.use_remesh_preserve_volume = False
me_cube_030.use_remesh_preserve_attributes = False
me_cube_030.use_mirror_vertex_groups = False
me_cube_030.update()
me_cube_029 = bpy.data.meshes.new('Cube.029')
me_cube_029.from_pydata([(-1.0, -1.0, -1.0), (-1.0, -1.0, 2.445), (-1.0, 1.0, -1.0), (-1.0, 1.0, 2.445), (1.0, -1.0, -1.0), (1.0, -1.0, 2.445), (1.0, 1.0, -1.0), (1.0, 1.0, 2.445), (-1.0, -1.0, 3.212), (-1.0, 1.0, 3.212), (1.0, 1.0, 3.212), (1.0, -1.0, 3.212)], [], [(1, 3, 2, 0), (3, 7, 6, 2), (7, 5, 4, 6), (5, 1, 0, 4), (0, 2, 6, 4), (7, 3, 9, 10), (11, 10, 9, 8), (5, 7, 10, 11), (3, 1, 8, 9), (1, 5, 11, 8)])
me_cube_029.use_remesh_preserve_volume = False
me_cube_029.use_remesh_preserve_attributes = False
me_cube_029.use_mirror_vertex_groups = False
me_cube_029.update()
me_cube_028 = bpy.data.meshes.new('Cube.028')
me_cube_028.from_pydata([(-1.0, -1.0, -1.0), (-1.0, -1.0, 2.445), (-1.0, 1.0, -1.0), (-1.0, 1.0, 2.445), (1.0, -1.0, -1.0), (1.0, -1.0, 2.445), (1.0, 1.0, -1.0), (1.0, 1.0, 2.445), (-1.0, -1.0, 3.212), (-1.0, 1.0, 3.212), (1.0, 1.0, 3.212), (1.0, -1.0, 3.212)], [], [(1, 3, 2, 0), (3, 7, 6, 2), (7, 5, 4, 6), (5, 1, 0, 4), (0, 2, 6, 4), (7, 3, 9, 10), (11, 10, 9, 8), (5, 7, 10, 11), (3, 1, 8, 9), (1, 5, 11, 8)])
me_cube_028.use_remesh_preserve_volume = False
me_cube_028.use_remesh_preserve_attributes = False
me_cube_028.use_mirror_vertex_groups = False
me_cube_028.update()
me_cube_027 = bpy.data.meshes.new('Cube.027')
me_cube_027.from_pydata([(-1.0, -1.0, -1.0), (-1.0, -1.0, 2.445), (-1.0, 1.0, -1.0), (-1.0, 1.0, 2.445), (1.0, -1.0, -1.0), (1.0, -1.0, 2.445), (1.0, 1.0, -1.0), (1.0, 1.0, 2.445), (-1.0, -1.0, 3.212), (-1.0, 1.0, 3.212), (1.0, 1.0, 3.212), (1.0, -1.0, 3.212)], [], [(1, 3, 2, 0), (3, 7, 6, 2), (7, 5, 4, 6), (5, 1, 0, 4), (0, 2, 6, 4), (7, 3, 9, 10), (11, 10, 9, 8), (5, 7, 10, 11), (3, 1, 8, 9), (1, 5, 11, 8)])
me_cube_027.use_remesh_preserve_volume = False
me_cube_027.use_remesh_preserve_attributes = False
me_cube_027.use_mirror_vertex_groups = False
me_cube_027.update()
me_cube_026 = bpy.data.meshes.new('Cube.026')
me_cube_026.from_pydata([(-1.0, -1.0, -1.0), (-1.0, -1.0, 2.445), (-1.0, 1.0, -1.0), (-1.0, 1.0, 2.445), (1.0, -1.0, -1.0), (1.0, -1.0, 2.445), (1.0, 1.0, -1.0), (1.0, 1.0, 2.445), (-1.0, -1.0, 3.212), (-1.0, 1.0, 3.212), (1.0, 1.0, 3.212), (1.0, -1.0, 3.212)], [], [(1, 3, 2, 0), (3, 7, 6, 2), (7, 5, 4, 6), (5, 1, 0, 4), (0, 2, 6, 4), (7, 3, 9, 10), (11, 10, 9, 8), (5, 7, 10, 11), (3, 1, 8, 9), (1, 5, 11, 8)])
me_cube_026.use_remesh_preserve_volume = False
me_cube_026.use_remesh_preserve_attributes = False
me_cube_026.use_mirror_vertex_groups = False
me_cube_026.update()

# ---- objects
ob_cylinder_009 = bpy.data.objects.new('Cylinder.009', me_cylinder_009)
ob_cylinder_008 = bpy.data.objects.new('Cylinder.008', me_cylinder_008)
ob_cylinder_007 = bpy.data.objects.new('Cylinder.007', me_cylinder_007)
ob_cylinder_006 = bpy.data.objects.new('Cylinder.006', me_cylinder_006)
ob_cylinder_005 = bpy.data.objects.new('Cylinder.005', me_cylinder_005)
ob_cylinder_004 = bpy.data.objects.new('Cylinder.004', me_cylinder_004)
ob_cylinder_003 = bpy.data.objects.new('Cylinder.003', me_cylinder_003)
ob_cylinder_002 = bpy.data.objects.new('Cylinder.002', me_cylinder_002)
ob_cylinder_001 = bpy.data.objects.new('Cylinder.001', me_cylinder_001)
ob_cylinder = bpy.data.objects.new('Cylinder', me_cylinder)
ob_cube = bpy.data.objects.new('Cube', me_cube)
ob_cube_001 = bpy.data.objects.new('Cube.001', me_cube_001)
ob_cube_014 = bpy.data.objects.new('Cube.014', me_cube_023)
ob_cube_003 = bpy.data.objects.new('Cube.003', me_cube_022)
ob_cube_012 = bpy.data.objects.new('Cube.012', me_cube_021)
ob_cube_007 = bpy.data.objects.new('Cube.007', me_cube_020)
ob_cube_006 = bpy.data.objects.new('Cube.006', me_cube_019)
ob_cube_010 = bpy.data.objects.new('Cube.010', me_cube_018)
ob_cube_009 = bpy.data.objects.new('Cube.009', me_cube_017)
ob_cube_004 = bpy.data.objects.new('Cube.004', me_cube_016)
ob_cube_008 = bpy.data.objects.new('Cube.008', me_cube_015)
ob_cube_005 = bpy.data.objects.new('Cube.005', me_cube_014)
ob_cube_013 = bpy.data.objects.new('Cube.013', me_cube_013)
ob_cube_011 = bpy.data.objects.new('Cube.011', me_cube_011)
ob_cube_002 = bpy.data.objects.new('Cube.002', me_cube_024)
ob_cube_019 = bpy.data.objects.new('Cube.019', me_cube_030)
ob_cube_018 = bpy.data.objects.new('Cube.018', me_cube_029)
ob_cube_017 = bpy.data.objects.new('Cube.017', me_cube_028)
ob_cube_016 = bpy.data.objects.new('Cube.016', me_cube_027)
ob_cube_015 = bpy.data.objects.new('Cube.015', me_cube_026)

# ---- transforms, parenting, visibility, modifiers, constraints
ob_cylinder_009.location = (10.61, 5.719, 14.5)
ob_cylinder_009.scale = (0.3, 0.3, 0.3)
ob_cylinder_009.lineart.crease_threshold = 0.0
ob_cylinder_008.location = (10.61, 4.933, 14.5)
ob_cylinder_008.scale = (0.3, 0.3, 0.3)
ob_cylinder_008.lineart.crease_threshold = 0.0
ob_cylinder_007.location = (10.61, -5.624, 14.5)
ob_cylinder_007.scale = (0.3, 0.3, 0.3)
ob_cylinder_007.lineart.crease_threshold = 0.0
ob_cylinder_006.location = (10.61, -4.838, 14.5)
ob_cylinder_006.scale = (0.3, 0.3, 0.3)
ob_cylinder_006.lineart.crease_threshold = 0.0
ob_cylinder_005.location = (10.61, -4.838, 14.5)
ob_cylinder_005.scale = (0.3, 0.3, 0.3)
ob_cylinder_005.lineart.crease_threshold = 0.0
ob_cylinder_004.location = (10.61, -5.624, 14.5)
ob_cylinder_004.scale = (0.3, 0.3, 0.3)
ob_cylinder_004.lineart.crease_threshold = 0.0
ob_cylinder_003.location = (-10.54, -5.624, 14.5)
ob_cylinder_003.scale = (0.3, 0.3, 0.3)
ob_cylinder_003.lineart.crease_threshold = 0.0
ob_cylinder_002.location = (-10.54, -4.838, 14.5)
ob_cylinder_002.scale = (0.3, 0.3, 0.3)
ob_cylinder_002.lineart.crease_threshold = 0.0
ob_cylinder_001.location = (-10.54, 5.733, 14.5)
ob_cylinder_001.scale = (0.3, 0.3, 0.3)
ob_cylinder_001.lineart.crease_threshold = 0.0
ob_cylinder.location = (-10.54, 4.948, 14.5)
ob_cylinder.scale = (0.3, 0.3, 0.3)
ob_cylinder.lineart.crease_threshold = 0.0
ob_cube.location = (0.0, 0.0, 0.0)
ob_cube.scale = (11.0, 11.9, 4.0)
ob_cube.lock_rotations_4d = False
ob_cube.empty_display_type = 'ARROWS'
ob_cube.lineart.crease_threshold = 0.0
ob_cube_001.location = (0.0, 0.0, 8.9)
ob_cube_001.scale = (11.0, 12.0, 1.0)
ob_cube_001.lineart.crease_threshold = 0.0
ob_cube_014.location = (-2.5, 12.0, 2.7)
ob_cube_014.scale = (1.0, 0.125, 1.263)
ob_cube_014.lineart.crease_threshold = 0.0
ob_cube_003.location = (-2.5, 12.0, 6.079)
ob_cube_003.scale = (1.0, 0.125, 1.0)
ob_cube_003.lineart.crease_threshold = 0.0
ob_cube_012.location = (-7.5, 12.0, 6.079)
ob_cube_012.scale = (0.75, 0.125, 1.0)
ob_cube_012.lineart.crease_threshold = 0.0
ob_cube_007.location = (-7.5, 12.0, 3.0)
ob_cube_007.scale = (0.75, 0.125, 1.0)
ob_cube_007.lineart.crease_threshold = 0.0
ob_cube_006.location = (-7.5, 12.0, -0.3821)
ob_cube_006.scale = (0.75, 0.125, 1.0)
ob_cube_006.lineart.crease_threshold = 0.0
ob_cube_010.location = (2.5, 12.0, -0.3821)
ob_cube_010.scale = (0.75, 0.125, 1.0)
ob_cube_010.lineart.crease_threshold = 0.0
ob_cube_009.location = (2.5, 12.0, 3.0)
ob_cube_009.scale = (0.75, 0.125, 1.0)
ob_cube_009.lineart.crease_threshold = 0.0
ob_cube_004.location = (2.5, 12.0, 6.079)
ob_cube_004.scale = (0.75, 0.125, 1.0)
ob_cube_004.lineart.crease_threshold = 0.0
ob_cube_008.location = (7.5, 12.0, 6.079)
ob_cube_008.scale = (0.75, 0.125, 1.0)
ob_cube_008.lineart.crease_threshold = 0.0
ob_cube_005.location = (7.5, 12.1, 3.0)
ob_cube_005.scale = (0.75, 0.125, 1.0)
ob_cube_005.lineart.crease_threshold = 0.0
ob_cube_013.location = (7.5, 12.0, -0.3821)
ob_cube_013.scale = (0.75, 0.125, 1.0)
ob_cube_013.lineart.crease_threshold = 0.0
ob_cube_011.location = (7.543, 12.0, 3.015)
ob_cube_011.scale = (0.75, 0.125, 1.0)
ob_cube_011.lineart.crease_threshold = 0.0
ob_cube_002.location = (-2.519, 11.76, 1.0)
ob_cube_002.lineart.crease_threshold = 0.0
ob_cube_019.location = (10.61, 5.208, 11.04)
ob_cube_019.scale = (0.6, 1.25, 1.0)
ob_cube_019.lineart.crease_threshold = 0.0
ob_cube_018.location = (10.61, -5.349, 11.04)
ob_cube_018.scale = (0.6, 1.25, 1.0)
ob_cube_018.lineart.crease_threshold = 0.0
ob_cube_017.location = (10.61, -5.349, 11.04)
ob_cube_017.scale = (0.6, 1.25, 1.0)
ob_cube_017.lineart.crease_threshold = 0.0
ob_cube_016.location = (-10.54, -5.349, 11.04)
ob_cube_016.scale = (0.6, 1.25, 1.0)
ob_cube_016.lineart.crease_threshold = 0.0
ob_cube_015.location = (-10.54, 5.223, 11.04)
ob_cube_015.scale = (0.6, 1.25, 1.0)
ob_cube_015.lineart.crease_threshold = 0.0

# ---- collection membership
col_collection_1.objects.link(ob_cylinder_009)
col_collection_1.objects.link(ob_cylinder_008)
col_collection_1.objects.link(ob_cylinder_007)
col_collection_1.objects.link(ob_cylinder_006)
col_collection_1.objects.link(ob_cylinder_005)
col_collection_1.objects.link(ob_cylinder_004)
col_collection_1.objects.link(ob_cylinder_003)
col_collection_1.objects.link(ob_cylinder_002)
col_collection_1.objects.link(ob_cylinder_001)
col_collection_1.objects.link(ob_cylinder)
col_collection_1.objects.link(ob_cube)
col_collection_2.objects.link(ob_cube_001)
col_collection_3.objects.link(ob_cube_014)
col_collection_3.objects.link(ob_cube_003)
col_collection_3.objects.link(ob_cube_012)
col_collection_3.objects.link(ob_cube_007)
col_collection_3.objects.link(ob_cube_006)
col_collection_3.objects.link(ob_cube_010)
col_collection_3.objects.link(ob_cube_009)
col_collection_3.objects.link(ob_cube_004)
col_collection_3.objects.link(ob_cube_008)
col_collection_3.objects.link(ob_cube_005)
col_collection_3.objects.link(ob_cube_013)
col_collection_3.objects.link(ob_cube_011)
col_collection_4.objects.link(ob_cube_002)
col_collection_5.objects.link(ob_cube_019)
col_collection_5.objects.link(ob_cube_018)
col_collection_5.objects.link(ob_cube_017)
col_collection_5.objects.link(ob_cube_016)
col_collection_5.objects.link(ob_cube_015)

# ---- scene / render settings (as saved in the file)
scene.frame_start = 1; scene.frame_end = 250; scene.frame_set(2)
scene.render.engine = 'BLENDER_EEVEE_NEXT'
scene.render.resolution_percentage = 50
scene.render.dither_intensity = 0.0
scene.cycles.use_denoising = False
scene.cycles.samples = 10
scene.cycles.sampling_pattern = 'TABULATED_SOBOL'
scene.cycles.light_sampling_threshold = 0.0
scene.cycles.use_adaptive_sampling = False
scene.cycles.use_light_tree = False
scene.cycles.blur_glossy = 0.0
scene.cycles.pixel_filter_type = 'GAUSSIAN'
scene.cycles.sample_clamp_indirect = 0.0
scene.view_settings.view_transform = 'Standard'
bpy.context.view_layer.update()

# ---- added for rendering (the .blend has no active camera and no usable light): camera, sun
cam_auto = bpy.data.cameras.new('AutoCamera')
cam_auto.lens = 50.0
cam_auto.sensor_width = 36.0
cam_auto.clip_end = 1000.0
ob_auto_camera = bpy.data.objects.new('AutoCamera', cam_auto)
scene.collection.objects.link(ob_auto_camera)
ob_auto_camera.location = (35.5739, -41.2797, 34.9506)
ob_auto_camera.rotation_euler = (1.09748, -7.21219e-08, 0.694738)
scene.camera = ob_auto_camera
light_auto_sun = bpy.data.lights.new('AutoSun', 'SUN')
light_auto_sun.energy = 3.0
light_auto_sun.angle = 0.0523599
ob_auto_sun = bpy.data.objects.new('AutoSun', light_auto_sun)
scene.collection.objects.link(ob_auto_sun)
ob_auto_sun.rotation_euler = (0.872665, 0.174533, 0.523599)
bpy.context.view_layer.update()
